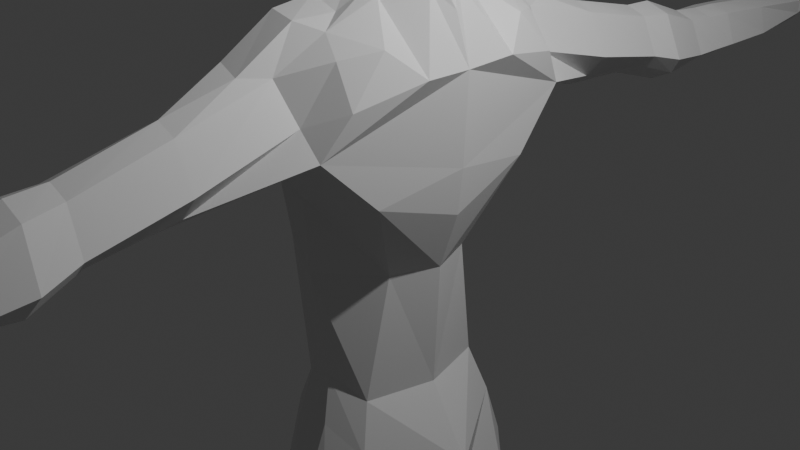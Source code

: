 # Source: playermodel.blend  (saved by Blender 5.1.30; exported with 4.5.12 LTS)
import bpy
from mathutils import Matrix  # noqa: F401  (used for matrix-valued properties, if any)

bpy.ops.wm.read_factory_settings(use_empty=True)
scene = bpy.context.scene
scene.name = 'Scene'

# ---- collections
col_collection = bpy.data.collections.new('Collection'); scene.collection.children.link(col_collection)

# ---- materials (node trees are filled in below, after node groups)
mat_material = bpy.data.materials.new('Material')
mat_material.alpha_threshold = 0.0
mat_material.use_backface_culling_lightprobe_volume = False
mat_material.roughness = 0.5
mat_material.line_color = (0.0, 0.0, 0.0, 1.0)

# ---- material node trees
mat_material.use_nodes = True; mat_material.node_tree.nodes.clear()
_N = mat_material.node_tree.nodes; _L = mat_material.node_tree.links
n0 = _N.new('ShaderNodeOutputMaterial'); n0.name = 'Material Output'; n0.location = (200, 100)
n1 = _N.new('ShaderNodeBsdfPrincipled'); n1.name = 'Principled BSDF'; n1.location = (-200, 100)
_L.new(n1.outputs[0], n0.inputs[0])
n0.is_active_output = True

# ---- world
world_world = bpy.data.worlds.new('World'); scene.world = world_world
world_world.use_nodes = True; world_world.node_tree.nodes.clear()
_N = world_world.node_tree.nodes; _L = world_world.node_tree.links
n0 = _N.new('ShaderNodeOutputWorld'); n0.name = 'World Output'; n0.location = (200, 100)
n1 = _N.new('ShaderNodeBackground'); n1.name = 'Background'; n1.location = (-200, 100)
n1.inputs[0].default_value = (0.05088, 0.05088, 0.05088, 1.0)
_L.new(n1.outputs[0], n0.inputs[0])
n0.is_active_output = True
world_world.color = (0.05088, 0.05088, 0.05088)
world_world.sun_shadow_jitter_overblur = 0.0

# ---- cameras
cam_camera = bpy.data.cameras.new('Camera')
cam_camera.clip_end = 100.0
cam_camera.ortho_scale = 7.314

# ---- lights
light_light = bpy.data.lights.new('Light', 'POINT')
light_light.energy = 1000.0
light_light.shadow_soft_size = 0.1

# ---- meshes
me_cube = bpy.data.meshes.new('Cube')
me_cube.from_pydata([(-0.5198, 0.4974, 4.342), (-0.4851, 0.9906, -0.002861), (-0.5007, 8.102, 0.8921), (0.9129, 0.0, 1.8), (-0.1785, 1.042, -0.3001), (0.5909, 0.0, -0.3177), (-0.3006, 2.641, 1.042), (0.2418, 1.121, -4.644), (-0.7919, 0.9166, 0.6886), (0.401, 0.5086, -0.3139), (-0.8003, 0.7037, 0.1981), (0.2243, 2.641, 1.672), (0.7346, 0.3669, 3.933), (-1.027, 0.0, 0.5765), (0.6743, 1.542, 1.257), (-0.371, 0.3129, 4.556), (-0.5403, 0.5092, 4.176), (0.7407, 0.8599, 2.123), (0.2066, 0.3477, 4.605), (-0.9308, 0.0, -3.49), (0.9102, 0.0, -3.323), (-0.475, 8.087, 0.8517), (-0.1109, 0.3477, 4.662), (0.5756, 0.175, 2.504), (0.4723, 0.3489, 3.351), (0.4136, 0.3477, 4.522), (-0.5, 8.076, 0.9825), (-0.6305, 0.315, 2.082), (0.7474, 0.3733, 3.695), (0.3709, 0.2728, 3.157), (0.9478, 0.5368, 1.83), (0.3304, 8.328, 1.07), (-0.7317, 0.1718, 3.791), (-0.5701, 0.5275, 3.829), (-0.6145, 0.0, 2.058), (0.1785, 0.4409, 3.207), (0.7488, 0.9518, 0.6599), (0.4549, 1.569, 1.525), (-0.3285, 7.259, 0.7867), (-0.5301, 0.1567, -5.124), (-0.04362, 1.542, 1.121), (0.7743, 0.0, 3.933), (-0.03424, 1.244, -4.613), (-0.6454, 1.61, 1.537), (-0.6654, 1.388, 1.167), (-0.3152, 6.249, 0.7231), (0.3692, 0.6512, -5.986), (0.3239, 6.259, 0.7229), (0.1324, 6.298, 0.619), (0.003006, 6.231, 1.124), (0.2156, 0.2538, -7.0), (-0.2735, 6.238, 1.071), (0.2532, 6.232, 1.059), (-0.2228, 1.859, 2.017), (0.4701, 0.5654, 4.128), (0.2015, 1.64, 1.924), (-0.3086, 1.216, -4.472), (0.7871, 0.0, 3.695), (0.2243, 2.636, 0.9571), (0.7218, 0.3605, 4.171), (0.3631, 0.0, 3.076), (0.08415, 1.931, 1.964), (-0.4142, 7.524, 0.9062), (-0.5, 7.795, 0.9579), (-0.475, 7.806, 0.8272), (-0.4895, 7.535, 0.7851), (-0.3392, 7.527, 0.8723), (-0.599, 8.08, 0.9349), (0.4723, 0.0, 3.351), (0.4725, 0.0, 3.768), (-0.4892, 7.527, 0.8723), (0.5258, 0.0, 4.565), (-1.028, 0.5695, -2.414), (0.4554, 0.9226, -2.262), (-0.4755, 1.069, -2.318), (-0.003296, 1.056, -2.018), (-1.052, 0.0, -2.529), (1.012, 0.0, -2.5), (-0.8339, 0.0, 3.522), (-0.8234, 0.1645, 3.529), (-0.8373, 0.0, 3.277), (-0.7901, 0.0, 3.4), (-0.08061, 0.6181, 3.907), (-0.4081, 0.5882, 3.895), (-0.3534, 0.5809, 4.091), (0.2478, 7.258, 0.7848), (0.8672, 0.0, 0.8307), (-0.4419, 2.641, 1.402), (0.4493, 2.641, 1.222), (-1.007, 0.4412, 1.063), (-0.2269, 0.3919, 2.523), (0.5754, 0.6693, -4.952), (-0.4052, 0.0, 4.662), (-0.3422, 0.3822, 3.08), (-0.3264, 0.4974, 4.413), (-0.4603, 0.4923, 3.522), (-0.2869, 0.7882, 2.405), (-0.075, 7.283, 0.7155), (0.8122, 0.0, 0.3307), (0.2954, 0.5375, 2.438), (0.2534, 0.0, 4.657), (-0.4266, 0.8692, -1.636), (0.3186, 0.7526, -1.714), (-0.921, 1.013, -3.582), (-0.03184, 1.421, -3.05), (0.277, 1.362, -3.134), (-0.2568, 1.388, -3.224), (0.7948, 0.8697, -3.229), (0.25, 1.04, -5.999), (0.2136, 0.5014, 4.433), (-0.6613, 0.2395, 3.056), (-0.7512, 0.143, 3.421), (-0.6627, -2.484e-10, 4.413), (0.3038, 1.139, 2.243), (0.006012, 7.252, 0.9884), (0.3347, 8.31, 1.146), (-0.3486, 8.33, 1.065), (-0.3406, 8.33, 1.146), (0.1238, 0.525, 2.475), (0.7113, 0.0, 4.399), (-0.1307, 0.0, 4.662), (0.4956, 0.543, 3.852), (-0.748, 0.1981, 3.637), (-0.09101, 0.5527, 4.423), (-0.0007074, 2.641, 1.762), (-0.0007074, 2.613, 0.8045), (0.1031, 0.8532, 2.324), (-0.7494, 0.0, 3.644), (0.7867, 1.266, 1.67), (-0.599, 7.799, 0.9104), (-0.4261, 0.0, 3.01), (-0.4345, 0.1657, 3.063), (0.5021, 0.4575, 3.475), (-0.563, 8.098, 0.9339), (-0.35, 7.734, 1.082), (0.6723, 0.3545, 4.395), (-0.8475, 0.0, 3.757), (0.3253, 7.714, 1.082), (0.321, 7.731, 1.006), (0.2564, 7.246, 0.9589), (0.3211, 0.5014, 4.394), (-0.3581, 7.733, 1.001), (0.175, 7.272, 0.6957), (-0.4524, 0.0, 2.435), (0.7391, 0.0, 2.3), (-0.3473, 0.214, 2.496), (-0.5284, 0.5143, 3.971), (-0.6255, 0.2635, 4.166), (-0.5738, 0.2832, 3.965), (0.3947, 4.677, 0.7876), (-0.2184, 4.677, 0.6411), (0.2408, 4.643, 1.188), (-0.2043, 4.646, 1.194), (0.0006941, 4.638, 1.267), (-0.8667, 0.0, 3.155), (0.02325, 4.699, 0.5773), (0.09482, 1.328, 2.335), (-0.3894, 4.664, 0.8834), (-0.5785, 0.8562, -4.625), (-0.7833, 0.6625, -4.842), (0.04871, 0.5859, 4.12), (-0.07366, 0.5457, 3.629), (-0.1702, 2.641, 1.672), (-0.2397, 1.276, 2.366), (-0.5133, 8.096, 0.9578), (-0.7738, 0.0, 3.02), (-0.7178, 0.264, 3.207), (0.7615, 0.0, 4.171), (0.5171, 0.8489, -9.603), (0.5743, 0.5217, -7.0), (0.5103, 0.8417, -7.0), (0.2543, 0.9697, -7.0), (-0.06571, 0.9697, -7.0), (-0.3857, 0.9697, -7.0), (0.4743, 0.3859, -7.0), (-0.5118, 0.7209, -7.0), (-0.5886, 0.5289, -7.0), (-0.5886, 0.3694, -7.0), (0.5891, 0.4889, -9.603), (-0.133, 0.2226, -7.0), (0.2006, 0.5304, -9.238), (0.1466, 0.6434, -9.238), (-0.08638, 0.871, -9.0), (-0.3804, 0.871, -9.0), (0.1692, 0.4472, -9.238), (-0.5316, 0.7702, -9.0), (-0.6333, 0.536, -9.009), (-0.6253, 0.3275, -8.992), (-0.7573, 0.299, -9.508), (-0.1814, 0.2827, -9.0), (-0.1676, 0.1525, -9.5), (-0.09188, 0.9929, -9.5), (-0.5464, 0.9041, -9.51), (0.4891, 0.2237, -9.603), (-0.8758, 0.4605, -9.524), (-0.2944, 0.232, -7.0), (0.4134, 0.4267, -5.974), (-0.038, 1.04, -5.999), (-0.4988, 0.9245, -5.999), (-0.614, 0.6365, -5.999), (-0.326, 1.04, -5.999), (-0.1274, 0.07547, -5.161), (-0.7328, 0.2379, -5.086), (0.5281, 0.2237, -9.928), (0.4561, 0.8489, -9.915), (-0.4519, 0.9929, -9.9), (-0.8119, 0.4889, -9.9), (-0.5676, 0.1525, -9.916), (-0.287, 0.1076, -5.146), (-0.1676, 0.1525, -9.75), (-0.8119, 0.1899, -9.75), (-0.4519, 0.9929, -9.75), (-0.09188, 0.9929, -9.75), (-1.402, 0.2538, -9.75), (-1.429, 1.108, -9.75), (-1.488, 0.9734, -9.72), (-1.41, 1.108, -9.984), (-1.402, 0.2538, -9.969), (-1.393, 0.4891, -9.684), (-1.94, 0.2538, -9.782), (-1.896, 1.139, -9.805), (-1.896, 1.139, -9.938), (-1.989, 0.5165, -9.95), (-1.917, 0.2538, -9.95), (-1.989, 0.5165, -9.785), (-2.315, 0.493, -9.95), (-2.315, 0.2538, -9.95), (-2.315, 0.493, -9.782), (-2.315, 0.2538, -9.789), (-1.941, 1.03, -9.795), (-1.969, 0.8665, -9.793), (-1.98, 0.6712, -9.798), (-2.195, 0.5312, -9.95), (-1.917, 1.026, -9.95), (-1.939, 0.8512, -9.95), (-1.968, 0.6601, -9.95), (-2.195, 0.5312, -9.785), (-2.183, 0.6746, -9.95), (-2.183, 0.6745, -9.785), (-2.136, 0.8719, -9.788), (-2.166, 0.698, -9.787), (-2.137, 0.8658, -9.943), (-2.166, 0.6919, -9.937), (-2.357, 0.6882, -9.785), (-2.357, 0.6884, -9.95), (-2.368, 0.545, -9.785), (-2.368, 0.545, -9.95), (-2.3, 0.72, -9.78), (-2.3, 0.714, -9.938), (-2.271, 0.894, -9.784), (-2.271, 0.8878, -9.944), (-2.096, 1.05, -9.785), (-2.115, 0.8864, -9.786), (-2.095, 1.05, -9.95), (-2.117, 0.8864, -9.95), (-2.214, 1.066, -9.784), (-2.235, 0.902, -9.789), (-2.213, 1.066, -9.95), (-2.235, 0.902, -9.95), (-2.055, 1.169, -9.938), (-2.055, 1.169, -9.812), (-2.074, 1.064, -9.812), (-2.074, 1.064, -9.938), (-2.155, 1.188, -9.938), (-2.155, 1.188, -9.83), (-2.175, 1.082, -9.83), (-2.175, 1.082, -9.938), (-2.134, 0.2509, -9.781), (-2.152, 0.5047, -9.95), (-2.116, 0.2538, -9.95), (-2.152, 0.5047, -9.775), (-1.402, 0.493, -9.984), (-0.4558, 0.2414, -7.0), (0.5278, 0.0, -1.701), (-0.08332, 0.9121, -1.509), (-0.2969, 7.259, 0.9832), (-0.6971, -2.484e-10, 4.154), (0.4439, 0.5784, 4.025), (-0.6588, 0.0, 3.988), (0.5376, 1.225, 2.058), (-0.9196, 1.256, 1.389), (-0.2923, 0.2939, -8.998), (-0.4033, 0.3051, -8.996), (-0.03513, 0.3037, -9.0), (-0.3019, 3.559, 0.8865), (0.2754, 3.566, 0.8745), (0.2379, 3.614, 1.441), (-0.1911, 3.616, 1.444), (0.0003978, 3.612, 1.527), (0.006274, 3.476, 0.7467), (0.4306, 3.632, 1.007), (-0.4234, 3.625, 1.147), (-0.36, 5.429, 0.8081), (0.3679, 5.441, 0.7581), (0.0539, 5.477, 0.5637), (0.002254, 5.407, 1.208), (-0.2427, 5.415, 1.144), (0.2524, 5.41, 1.135), (-0.2397, 5.422, 0.5937), (0.3736, 5.07, 0.7707), (-0.2331, 5.065, 0.6354), (-0.3679, 5.057, 0.8426), (0.02925, 5.092, 0.5557), (0.001055, 5.034, 1.226), (-0.219, 5.042, 1.159), (0.2412, 5.037, 1.152), (0.2033, 0.2195, -5.865), (0.2933, 4.001, 1.407), (-0.2422, 4.004, 1.412), (0.0007725, 3.996, 1.508), (0.0242, 4.227, 0.5054), (0.5052, 4.033, 0.8966), (-0.4973, 4.02, 1.04), (-0.3436, 4.099, 0.7033), (0.3533, 4.12, 0.6793), (0.1417, 0.5684, -9.978), (-0.745, 0.5116, -1.671), (-0.9006, 0.0, -1.635), (-0.09833, 1.121, 0.5445), (-0.5198, -0.4974, 4.342), (-0.4851, -0.9906, -0.002861), (-0.5007, -8.102, 0.8921), (-0.1785, -1.042, -0.3001), (-0.3006, -2.641, 1.042), (0.2418, -1.121, -4.644), (-0.7919, -0.9166, 0.6886), (0.401, -0.5086, -0.3139), (-0.8003, -0.7037, 0.1981), (0.2243, -2.641, 1.672), (0.7346, -0.3669, 3.933), (0.6743, -1.542, 1.257), (-0.371, -0.3129, 4.556), (-0.5403, -0.5092, 4.176), (0.7407, -0.8599, 2.123), (0.2066, -0.3477, 4.605), (-0.475, -8.087, 0.8517), (-0.1109, -0.3477, 4.662), (0.5756, -0.175, 2.504), (0.4723, -0.3489, 3.351), (0.4136, -0.3477, 4.522), (-0.5, -8.076, 0.9825), (-0.6305, -0.315, 2.082), (0.7474, -0.3733, 3.695), (0.3709, -0.2728, 3.157), (0.9478, -0.5368, 1.83), (0.3304, -8.328, 1.07), (-0.7317, -0.1718, 3.791), (-0.5701, -0.5275, 3.829), (0.1785, -0.4409, 3.207), (0.7488, -0.9518, 0.6599), (0.4549, -1.569, 1.525), (-0.3285, -7.259, 0.7867), (-0.5301, -0.1567, -5.124), (-0.04362, -1.542, 1.121), (-0.03424, -1.244, -4.613), (-0.6454, -1.61, 1.537), (-0.6654, -1.388, 1.167), (-0.3152, -6.249, 0.7231), (0.3692, -0.6512, -5.986), (0.3239, -6.259, 0.7229), (0.1324, -6.298, 0.619), (0.003006, -6.231, 1.124), (0.2156, -0.2538, -7.0), (-0.2735, -6.238, 1.071), (0.2532, -6.232, 1.059), (-0.2228, -1.859, 2.017), (0.4701, -0.5654, 4.128), (0.2015, -1.64, 1.924), (-0.3086, -1.216, -4.472), (0.2243, -2.636, 0.9571), (0.7218, -0.3605, 4.171), (0.08415, -1.931, 1.964), (-0.4142, -7.524, 0.9062), (-0.5, -7.795, 0.9579), (-0.475, -7.806, 0.8272), (-0.4895, -7.535, 0.7851), (-0.3392, -7.527, 0.8723), (-0.599, -8.08, 0.9349), (-0.4892, -7.527, 0.8723), (-1.028, -0.5695, -2.414), (0.4554, -0.9226, -2.262), (-0.4755, -1.069, -2.318), (-0.003296, -1.056, -2.018), (-0.8234, -0.1645, 3.529), (-0.08061, -0.6181, 3.907), (-0.4081, -0.5882, 3.895), (-0.3534, -0.5809, 4.091), (0.2478, -7.258, 0.7848), (-0.4419, -2.641, 1.402), (0.4493, -2.641, 1.222), (-1.007, -0.4412, 1.063), (-0.2269, -0.3919, 2.523), (0.5754, -0.6693, -4.952), (-0.3422, -0.3822, 3.08), (-0.3264, -0.4974, 4.413), (-0.4603, -0.4923, 3.522), (-0.2869, -0.7882, 2.405), (-0.075, -7.283, 0.7155), (0.2954, -0.5375, 2.438), (-0.4266, -0.8692, -1.636), (0.3186, -0.7526, -1.714), (-0.921, -1.013, -3.582), (-0.03184, -1.421, -3.05), (0.277, -1.362, -3.134), (-0.2568, -1.388, -3.224), (0.7948, -0.8697, -3.229), (0.25, -1.04, -5.999), (0.2136, -0.5014, 4.433), (-0.6613, -0.2395, 3.056), (-0.7512, -0.143, 3.421), (0.3038, -1.139, 2.243), (0.006012, -7.252, 0.9884), (0.3347, -8.31, 1.146), (-0.3486, -8.33, 1.065), (-0.3406, -8.33, 1.146), (0.1238, -0.525, 2.475), (0.4956, -0.543, 3.852), (-0.748, -0.1981, 3.637), (-0.09101, -0.5527, 4.423), (-0.0007074, -2.641, 1.762), (-0.0007074, -2.613, 0.8045), (0.1031, -0.8532, 2.324), (0.7867, -1.266, 1.67), (-0.599, -7.799, 0.9104), (-0.4345, -0.1657, 3.063), (0.5021, -0.4575, 3.475), (-0.563, -8.098, 0.9339), (-0.35, -7.734, 1.082), (0.6723, -0.3545, 4.395), (0.3253, -7.714, 1.082), (0.321, -7.731, 1.006), (0.2564, -7.246, 0.9589), (0.3211, -0.5014, 4.394), (-0.3581, -7.733, 1.001), (0.175, -7.272, 0.6957), (-0.3473, -0.214, 2.496), (-0.5284, -0.5143, 3.971), (-0.6255, -0.2635, 4.166), (-0.5738, -0.2832, 3.965), (0.3947, -4.677, 0.7876), (-0.2184, -4.677, 0.6411), (0.2408, -4.643, 1.188), (-0.2043, -4.646, 1.194), (0.0006941, -4.638, 1.267), (0.02325, -4.699, 0.5773), (0.09482, -1.328, 2.335), (-0.3894, -4.664, 0.8834), (-0.5785, -0.8562, -4.625), (-0.7833, -0.6625, -4.842), (0.04871, -0.5859, 4.12), (-0.07366, -0.5457, 3.629), (-0.1702, -2.641, 1.672), (-0.2397, -1.276, 2.366), (-0.5133, -8.096, 0.9578), (-0.7178, -0.264, 3.207), (0.5171, -0.8489, -9.603), (0.5743, -0.5217, -7.0), (0.5103, -0.8417, -7.0), (0.2543, -0.9697, -7.0), (-0.06571, -0.9697, -7.0), (-0.3857, -0.9697, -7.0), (0.4743, -0.3859, -7.0), (-0.5118, -0.7209, -7.0), (-0.5886, -0.5289, -7.0), (-0.5886, -0.3694, -7.0), (0.5891, -0.4889, -9.603), (-0.133, -0.2226, -7.0), (0.2006, -0.5304, -9.238), (0.1466, -0.6434, -9.238), (-0.08638, -0.871, -9.0), (-0.3804, -0.871, -9.0), (0.1692, -0.4472, -9.238), (-0.5316, -0.7702, -9.0), (-0.6333, -0.536, -9.009), (-0.6253, -0.3275, -8.992), (-0.7573, -0.299, -9.508), (-0.1814, -0.2827, -9.0), (-0.1676, -0.1525, -9.5), (-0.09188, -0.9929, -9.5), (-0.5464, -0.9041, -9.51), (0.4891, -0.2237, -9.603), (-0.8758, -0.4605, -9.524), (-0.2944, -0.232, -7.0), (0.4134, -0.4267, -5.974), (-0.038, -1.04, -5.999), (-0.4988, -0.9245, -5.999), (-0.614, -0.6365, -5.999), (-0.326, -1.04, -5.999), (-0.1274, -0.07547, -5.161), (-0.7328, -0.2379, -5.086), (0.5281, -0.2237, -9.928), (0.4561, -0.8489, -9.915), (-0.4519, -0.9929, -9.9), (-0.8119, -0.4889, -9.9), (-0.5676, -0.1525, -9.916), (-0.287, -0.1076, -5.146), (-0.1676, -0.1525, -9.75), (-0.8119, -0.1899, -9.75), (-0.4519, -0.9929, -9.75), (-0.09188, -0.9929, -9.75), (-1.402, -0.2538, -9.75), (-1.429, -1.108, -9.75), (-1.488, -0.9734, -9.72), (-1.41, -1.108, -9.984), (-1.402, -0.2538, -9.969), (-1.393, -0.4891, -9.684), (-1.94, -0.2538, -9.782), (-1.896, -1.139, -9.805), (-1.896, -1.139, -9.938), (-1.989, -0.5165, -9.95), (-1.917, -0.2538, -9.95), (-1.989, -0.5165, -9.785), (-2.315, -0.493, -9.95), (-2.315, -0.2538, -9.95), (-2.315, -0.493, -9.782), (-2.315, -0.2538, -9.789), (-1.941, -1.03, -9.795), (-1.969, -0.8665, -9.793), (-1.98, -0.6712, -9.798), (-2.195, -0.5312, -9.95), (-1.917, -1.026, -9.95), (-1.939, -0.8512, -9.95), (-1.968, -0.6601, -9.95), (-2.195, -0.5312, -9.785), (-2.183, -0.6746, -9.95), (-2.183, -0.6745, -9.785), (-2.136, -0.8719, -9.788), (-2.166, -0.698, -9.787), (-2.137, -0.8658, -9.943), (-2.166, -0.6919, -9.937), (-2.357, -0.6882, -9.785), (-2.357, -0.6884, -9.95), (-2.368, -0.545, -9.785), (-2.368, -0.545, -9.95), (-2.3, -0.72, -9.78), (-2.3, -0.714, -9.938), (-2.271, -0.894, -9.784), (-2.271, -0.8878, -9.944), (-2.096, -1.05, -9.785), (-2.115, -0.8864, -9.786), (-2.095, -1.05, -9.95), (-2.117, -0.8864, -9.95), (-2.214, -1.066, -9.784), (-2.235, -0.902, -9.789), (-2.213, -1.066, -9.95), (-2.235, -0.902, -9.95), (-2.055, -1.169, -9.938), (-2.055, -1.169, -9.812), (-2.074, -1.064, -9.812), (-2.074, -1.064, -9.938), (-2.155, -1.188, -9.938), (-2.155, -1.188, -9.83), (-2.175, -1.082, -9.83), (-2.175, -1.082, -9.938), (-2.134, -0.2509, -9.781), (-2.152, -0.5047, -9.95), (-2.116, -0.2538, -9.95), (-2.152, -0.5047, -9.775), (-1.402, -0.493, -9.984), (-0.4558, -0.2414, -7.0), (-0.08332, -0.9121, -1.509), (-0.2969, -7.259, 0.9832), (0.4439, -0.5784, 4.025), (0.5376, -1.225, 2.058), (-0.9196, -1.256, 1.389), (-0.2923, -0.2939, -8.998), (-0.4033, -0.3051, -8.996), (-0.03513, -0.3037, -9.0), (-0.3019, -3.559, 0.8865), (0.2754, -3.566, 0.8745), (0.2379, -3.614, 1.441), (-0.1911, -3.616, 1.444), (0.0003978, -3.612, 1.527), (0.006274, -3.476, 0.7467), (0.4306, -3.632, 1.007), (-0.4234, -3.625, 1.147), (-0.36, -5.429, 0.8081), (0.3679, -5.441, 0.7581), (0.0539, -5.477, 0.5637), (0.002254, -5.407, 1.208), (-0.2427, -5.415, 1.144), (0.2524, -5.41, 1.135), (-0.2397, -5.422, 0.5937), (0.3736, -5.07, 0.7707), (-0.2331, -5.065, 0.6354), (-0.3679, -5.057, 0.8426), (0.02925, -5.092, 0.5557), (0.001055, -5.034, 1.226), (-0.219, -5.042, 1.159), (0.2412, -5.037, 1.152), (0.2033, -0.2195, -5.865), (0.2933, -4.001, 1.407), (-0.2422, -4.004, 1.412), (0.0007725, -3.996, 1.508), (0.0242, -4.227, 0.5054), (0.5052, -4.033, 0.8966), (-0.4973, -4.02, 1.04), (-0.3436, -4.099, 0.7033), (0.3533, -4.12, 0.6793), (0.1417, -0.5684, -9.978), (-0.745, -0.5116, -1.671), (-0.09833, -1.121, 0.5445)], [], [(32, 95, 166, 111, 79, 122), (147, 148, 278, 276), (148, 32, 278), (111, 81, 78, 79), (166, 154, 80), (83, 33, 146, 84), (32, 127, 136), (136, 278, 32), (59, 277, 54, 135), (33, 32, 148, 146), (167, 59, 135, 119), (119, 135, 25, 71), (16, 147, 276, 112, 0), (135, 54, 140, 25), (113, 17, 279), (30, 14, 128), (89, 27, 280), (27, 96, 163, 280), (8, 89, 280), (17, 30, 128, 279), (126, 113, 156), (96, 126, 156, 163), (57, 41, 69, 68), (57, 28, 12, 41), (28, 121, 12), (12, 121, 277, 59), (106, 104, 42, 56), (79, 78, 127, 122), (95, 32, 33), (41, 12, 59, 167), (97, 38, 66, 141), (40, 14, 36, 318), (44, 40, 318, 8), (104, 105, 7, 42), (36, 98, 5, 9), (10, 8, 1), (9, 5, 273, 102), (1, 4, 274, 101), (4, 9, 102, 274), (144, 23, 29, 60), (68, 24, 28, 57), (60, 29, 24, 68), (94, 0, 112, 15), (146, 148, 147, 16), (27, 34, 145), (3, 30, 23, 144), (109, 123, 22, 18), (140, 109, 18, 25), (123, 94, 15, 22), (44, 43, 87, 6), (40, 44, 6, 125), (43, 53, 162, 87), (14, 40, 125, 58), (37, 14, 58, 88), (55, 37, 88, 11), (45, 51, 275, 141, 66, 38), (45, 38, 97), (296, 295, 49, 51), (293, 294, 48, 47), (295, 297, 52, 49), (294, 298, 45, 48), (297, 293, 47, 52), (163, 156, 61, 53), (156, 113, 55, 61), (137, 139, 85, 138), (141, 64, 63), (70, 62, 63, 129), (62, 66, 141, 63), (65, 66, 38), (65, 70, 129), (141, 66, 65, 64), (38, 66, 62, 70), (105, 107, 91, 7), (10, 13, 89, 8), (298, 292, 45), (279, 128, 37, 55), (8, 280, 43, 44), (36, 14, 86, 98), (52, 47, 85, 139), (118, 90, 93, 35), (22, 15, 92, 120), (126, 96, 90, 118), (142, 97, 141, 138), (48, 45, 97, 142), (73, 107, 105), (74, 106, 103), (75, 73, 105, 104), (74, 75, 104, 106), (72, 74, 103, 19), (137, 138, 31, 115), (280, 163, 53), (61, 55, 11, 124), (49, 52, 139, 114), (114, 139, 137, 134), (17, 113, 99), (25, 18, 100, 71), (99, 118, 35), (53, 61, 124, 162), (18, 22, 120, 100), (113, 126, 118, 99), (47, 48, 142), (51, 49, 114, 275), (275, 114, 134), (275, 141, 66, 38), (38, 70, 65), (275, 134, 141), (64, 65, 129), (47, 142, 85), (169, 46, 196, 174), (141, 134, 117, 116), (96, 27, 145, 90), (30, 17, 99, 23), (34, 143, 145), (41, 167, 119, 71, 69), (14, 30, 3, 86), (145, 143, 130, 131), (110, 165, 154, 166), (15, 112, 92), (131, 130, 165, 110), (93, 131, 110), (29, 35, 132, 24), (24, 132, 121, 28), (23, 99, 35, 29), (280, 53, 43), (128, 14, 37), (292, 296, 51, 45), (113, 279, 55), (13, 34, 27, 89), (90, 145, 131, 93), (311, 314, 149), (308, 309, 153, 152), (314, 310, 155, 149), (309, 307, 151, 153), (310, 313, 150, 155), (307, 311, 149, 151), (313, 312, 157, 150), (312, 308, 152, 157), (277, 82, 160, 54), (82, 83, 84, 160), (160, 123, 109), (54, 160, 109, 140), (84, 16, 0, 94), (160, 84, 94, 123), (95, 33, 83), (121, 161, 82, 277), (161, 95, 83, 82), (93, 95, 161), (132, 35, 161, 121), (35, 93, 161), (84, 146, 16), (93, 110, 166, 95), (64, 129, 67, 21), (63, 64, 21, 26), (164, 2, 133), (129, 63, 26, 67), (133, 2, 21, 67), (2, 164, 26, 21), (19, 103, 158, 159), (108, 170, 171), (103, 106, 56, 158), (197, 108, 171, 172), (108, 46, 169, 170), (76, 72, 19), (187, 186, 194, 188), (169, 174, 184, 180), (173, 172, 182, 183), (171, 170, 181, 182), (174, 50, 283, 184), (199, 198, 175, 176), (202, 199, 176, 177), (198, 200, 173, 175), (200, 197, 172, 173), (186, 185, 192, 194), (201, 208, 195, 179), (196, 306, 50, 174), (205, 315, 207), (183, 182, 191, 192), (177, 176, 186, 187), (176, 175, 185, 186), (180, 184, 193, 178), (170, 169, 180, 181), (179, 195, 281, 189), (175, 173, 183, 185), (172, 171, 182), (209, 210, 207), (189, 281, 282, 187, 188, 190), (182, 181, 168, 191), (181, 180, 178, 168), (185, 183, 192), (184, 283, 189, 190, 193), (20, 19, 201, 306, 196), (19, 202, 39, 208, 201), (56, 42, 197, 200), (158, 56, 200, 198), (19, 159, 199, 202), (159, 158, 198, 199), (7, 91, 108), (91, 20, 196, 46, 108), (42, 7, 108, 197), (203, 209, 207), (206, 205, 207), (211, 212, 204, 205), (210, 188, 213), (188, 194, 218, 213), (207, 210, 213, 217), (192, 191, 212, 211), (191, 168, 204, 212), (190, 188, 210, 209), (193, 190, 209, 203), (214, 216, 221, 220), (211, 205, 216, 214), (192, 211, 214, 215), (194, 192, 215, 218), (270, 268, 225, 227), (224, 220, 229, 230, 231), (218, 215, 220, 224), (213, 218, 224, 219), (217, 213, 219, 223), (215, 214, 220), (267, 270, 227, 228), (269, 267, 228, 226), (268, 269, 226, 225), (222, 224, 236, 232), (221, 222, 235, 234, 233), (231, 235, 237, 238), (229, 220, 260, 261), (224, 231, 238, 236), (235, 222, 232, 237), (234, 235, 242, 241), (230, 234, 241, 239), (231, 230, 239, 240), (235, 231, 240, 242), (237, 232, 246, 244), (245, 243, 244, 246), (238, 237, 244, 243), (232, 236, 245, 246), (236, 238, 243, 245), (242, 240, 247, 248), (248, 247, 249, 250), (240, 239, 249, 247), (239, 241, 250, 249), (241, 242, 248, 250), (234, 230, 252, 254), (251, 253, 257, 255), (230, 229, 251, 252), (229, 233, 253, 251), (233, 234, 254, 253), (258, 256, 255, 257), (253, 254, 258, 257), (254, 252, 256, 258), (252, 251, 255, 256), (259, 262, 266, 263), (220, 221, 259, 260), (233, 229, 261, 262), (221, 233, 262, 259), (266, 265, 264, 263), (260, 259, 263, 264), (262, 261, 265, 266), (261, 260, 264, 265), (178, 193, 203, 204), (168, 178, 204), (219, 224, 270, 267), (228, 227, 225, 226), (223, 219, 267, 269), (224, 222, 268, 270), (222, 223, 269, 268), (206, 207, 217, 271), (216, 271, 222, 221), (205, 206, 271, 216), (271, 217, 223, 222), (272, 39, 202, 177), (283, 50, 179, 189), (281, 195, 272, 282), (75, 74, 101, 274), (77, 73, 102, 273), (73, 75, 274, 102), (164, 133, 67, 26), (85, 142, 138), (138, 141, 116, 31), (116, 117, 115, 31), (134, 137, 115, 117), (122, 127, 32), (166, 80, 81, 111), (195, 208, 39, 272), (282, 272, 177, 187), (73, 77, 20, 107), (107, 20, 91), (87, 162, 287, 291), (6, 87, 291, 284), (11, 88, 290, 286), (125, 6, 284, 289), (124, 11, 286, 288), (58, 125, 289, 285), (162, 124, 288, 287), (88, 58, 285, 290), (301, 304, 296, 292), (50, 306, 201, 179), (300, 301, 292, 298), (305, 299, 293, 297), (302, 300, 298, 294), (303, 305, 297, 295), (299, 302, 294, 293), (304, 303, 295, 296), (152, 153, 303, 304), (149, 155, 302, 299), (153, 151, 305, 303), (155, 150, 300, 302), (151, 149, 299, 305), (150, 157, 301, 300), (157, 152, 304, 301), (291, 287, 308, 312), (284, 291, 312, 313), (286, 290, 311, 307), (289, 284, 313, 310), (288, 286, 307, 309), (285, 289, 310, 314), (287, 288, 309, 308), (290, 285, 314, 311), (315, 204, 203, 207), (10, 101, 316), (13, 10, 316, 317), (74, 72, 316, 101), (72, 76, 317, 316), (1, 101, 10), (315, 205, 204), (318, 36, 9, 4), (8, 318, 4, 1), (346, 417, 383, 409, 454, 395), (437, 276, 278, 438), (438, 278, 346), (409, 383, 78, 81), (454, 80, 154), (385, 386, 436, 347), (346, 136, 127), (136, 346, 278), (370, 428, 366, 562), (347, 436, 438, 346), (167, 119, 428, 370), (119, 71, 339, 428), (332, 319, 112, 276, 437), (428, 339, 432, 366), (410, 563, 333), (344, 422, 330), (390, 564, 341), (341, 564, 452, 396), (325, 564, 390), (333, 563, 422, 344), (421, 445, 410), (396, 452, 445, 421), (57, 41, 329, 342), (342, 329, 416), (329, 370, 562, 416), (404, 368, 354, 402), (383, 417, 127, 78), (395, 347, 346), (41, 167, 370, 329), (397, 433, 376, 351), (353, 601, 349, 330), (356, 325, 601, 353), (402, 354, 324, 403), (349, 326, 5, 98), (327, 320, 325), (326, 400, 273, 5), (320, 399, 560, 322), (322, 560, 400, 326), (144, 60, 343, 337), (68, 57, 342, 338), (60, 68, 338, 343), (394, 331, 112, 319), (436, 332, 437, 438), (341, 435, 34), (3, 144, 337, 344), (407, 334, 336, 418), (432, 339, 334, 407), (418, 336, 331, 394), (356, 323, 388, 355), (353, 420, 323, 356), (355, 388, 451, 365), (330, 369, 420, 353), (350, 389, 369, 330), (367, 328, 389, 350), (357, 351, 376, 433, 561, 363), (357, 397, 351), (580, 363, 361, 579), (577, 359, 360, 578), (579, 361, 364, 581), (578, 360, 357, 582), (581, 364, 359, 577), (452, 365, 371, 445), (445, 371, 367, 410), (429, 430, 387, 431), (433, 373, 374), (378, 423, 373, 372), (372, 373, 433, 376), (375, 351, 376), (375, 423, 378), (433, 374, 375, 376), (351, 378, 372, 376), (403, 324, 392, 405), (327, 325, 390, 13), (582, 357, 576), (563, 367, 350, 422), (325, 356, 355, 564), (349, 98, 86, 330), (364, 431, 387, 359), (415, 348, 393, 391), (336, 120, 92, 331), (421, 415, 391, 396), (434, 430, 433, 397), (360, 434, 397, 357), (380, 403, 405), (381, 401, 404), (382, 402, 403, 380), (381, 404, 402, 382), (379, 19, 401, 381), (429, 412, 345, 430), (564, 365, 452), (371, 419, 328, 367), (361, 411, 431, 364), (411, 427, 429, 431), (333, 398, 410), (339, 71, 100, 334), (398, 348, 415), (365, 451, 419, 371), (334, 100, 120, 336), (410, 398, 415, 421), (359, 434, 360), (363, 561, 411, 361), (561, 427, 411), (561, 351, 376, 433), (351, 375, 378), (561, 433, 427), (374, 423, 375), (359, 387, 434), (456, 461, 483, 358), (433, 413, 414, 427), (396, 391, 435, 341), (344, 337, 398, 333), (34, 435, 143), (330, 86, 3, 344), (435, 424, 130, 143), (408, 454, 154, 165), (331, 92, 112), (424, 408, 165, 130), (393, 408, 424), (343, 338, 425, 348), (338, 342, 416, 425), (337, 343, 348, 398), (564, 355, 365), (422, 350, 330), (576, 357, 363, 580), (410, 367, 563), (13, 390, 341, 34), (391, 393, 424, 435), (595, 439, 598), (592, 442, 443, 593), (598, 439, 444, 594), (593, 443, 441, 591), (594, 444, 440, 597), (591, 441, 439, 595), (597, 440, 446, 596), (596, 446, 442, 592), (562, 366, 449, 384), (384, 449, 386, 385), (449, 407, 418), (366, 432, 407, 449), (386, 394, 319, 332), (449, 418, 394, 386), (395, 385, 347), (416, 562, 384, 450), (450, 384, 385, 395), (393, 450, 395), (425, 416, 450, 348), (348, 450, 393), (386, 332, 436), (393, 395, 454, 408), (374, 335, 377, 423), (373, 340, 335, 374), (453, 426, 321), (423, 377, 340, 373), (426, 377, 335, 321), (321, 335, 340, 453), (19, 448, 447, 401), (406, 458, 457), (401, 447, 368, 404), (484, 459, 458, 406), (406, 457, 456, 358), (76, 19, 379), (474, 475, 481, 473), (456, 467, 471, 461), (460, 470, 469, 459), (458, 469, 468, 457), (461, 471, 567, 362), (486, 463, 462, 485), (489, 464, 463, 486), (485, 462, 460, 487), (487, 460, 459, 484), (473, 481, 479, 472), (488, 466, 482, 495), (483, 461, 362, 590), (492, 494, 599), (470, 479, 478, 469), (464, 474, 473, 463), (463, 473, 472, 462), (467, 465, 480, 471), (457, 468, 467, 456), (466, 476, 565, 482), (462, 472, 470, 460), (459, 469, 458), (496, 494, 497), (476, 477, 475, 474, 566, 565), (469, 478, 455, 468), (468, 455, 465, 467), (472, 479, 470), (471, 480, 477, 476, 567), (20, 483, 590, 488, 19), (19, 488, 495, 352, 489), (368, 487, 484, 354), (447, 485, 487, 368), (19, 489, 486, 448), (448, 486, 485, 447), (324, 406, 392), (392, 406, 358, 483, 20), (354, 484, 406, 324), (490, 494, 496), (493, 494, 492), (498, 492, 491, 499), (497, 500, 475), (475, 500, 505, 481), (494, 504, 500, 497), (479, 498, 499, 478), (478, 499, 491, 455), (477, 496, 497, 475), (480, 490, 496, 477), (501, 507, 508, 503), (498, 501, 503, 492), (479, 502, 501, 498), (481, 505, 502, 479), (557, 514, 512, 555), (511, 518, 517, 516, 507), (505, 511, 507, 502), (500, 506, 511, 505), (504, 510, 506, 500), (502, 507, 501), (554, 515, 514, 557), (556, 513, 515, 554), (555, 512, 513, 556), (509, 519, 523, 511), (508, 520, 521, 522, 509), (518, 525, 524, 522), (516, 548, 547, 507), (511, 523, 525, 518), (522, 524, 519, 509), (521, 528, 529, 522), (517, 526, 528, 521), (518, 527, 526, 517), (522, 529, 527, 518), (524, 531, 533, 519), (532, 533, 531, 530), (525, 530, 531, 524), (519, 533, 532, 523), (523, 532, 530, 525), (529, 535, 534, 527), (535, 537, 536, 534), (527, 534, 536, 526), (526, 536, 537, 528), (528, 537, 535, 529), (521, 541, 539, 517), (538, 542, 544, 540), (517, 539, 538, 516), (516, 538, 540, 520), (520, 540, 541, 521), (545, 544, 542, 543), (540, 544, 545, 541), (541, 545, 543, 539), (539, 543, 542, 538), (546, 550, 553, 549), (507, 547, 546, 508), (520, 549, 548, 516), (508, 546, 549, 520), (553, 550, 551, 552), (547, 551, 550, 546), (549, 553, 552, 548), (548, 552, 551, 547), (465, 491, 490, 480), (455, 491, 465), (506, 554, 557, 511), (515, 513, 512, 514), (510, 556, 554, 506), (511, 557, 555, 509), (509, 555, 556, 510), (493, 558, 504, 494), (503, 508, 509, 558), (492, 503, 558, 493), (558, 509, 510, 504), (559, 464, 489, 352), (567, 476, 466, 362), (565, 566, 559, 482), (382, 560, 399, 381), (77, 273, 400, 380), (380, 400, 560, 382), (453, 340, 377, 426), (387, 430, 434), (430, 345, 413, 433), (413, 345, 412, 414), (427, 414, 412, 429), (417, 346, 127), (454, 409, 81, 80), (482, 559, 352, 495), (566, 474, 464, 559), (380, 405, 20, 77), (405, 392, 20), (388, 575, 571, 451), (323, 568, 575, 388), (328, 570, 574, 389), (420, 573, 568, 323), (419, 572, 570, 328), (369, 569, 573, 420), (451, 571, 572, 419), (389, 574, 569, 369), (585, 576, 580, 588), (362, 466, 488, 590), (584, 582, 576, 585), (589, 581, 577, 583), (586, 578, 582, 584), (587, 579, 581, 589), (583, 577, 578, 586), (588, 580, 579, 587), (442, 588, 587, 443), (439, 583, 586, 444), (443, 587, 589, 441), (444, 586, 584, 440), (441, 589, 583, 439), (440, 584, 585, 446), (446, 585, 588, 442), (575, 596, 592, 571), (568, 597, 596, 575), (570, 591, 595, 574), (573, 594, 597, 568), (572, 593, 591, 570), (569, 598, 594, 573), (571, 592, 593, 572), (574, 595, 598, 569), (599, 494, 490, 491), (327, 600, 399), (13, 317, 600, 327), (381, 399, 600, 379), (379, 600, 317, 76), (320, 327, 399), (599, 491, 492), (601, 322, 326, 349), (325, 320, 322, 601)])
_uv = me_cube.uv_layers.new(name='UVMap')
_uv.uv.foreach_set('vector', [0.625, 0.1875, 0.625, 0.25, 0.625, 0.1875, 0.625, 0.1875, 0.625, 0.1875, 0.625, 0.1875, 0.625, 0.233, 0.625, 0.2264, 0.625, 0.2031, 0.625, 0.2188, 0.625, 0.2264, 0.625, 0.1875, 0.625, 0.2031, 0.625, 0.1721, 0.625, 0.125, 0.625, 0.125, 0.625, 0.1644, 0.625, 0.1875, 0.625, 0.125, 0.625, 0.125, 0.8215, 0.5, 0.8635, 0.5, 0.8541, 0.5, 0.8195, 0.5, 0.625, 0.1875, 0.625, 0.125, 0.625, 0.1553, 0.625, 0.1553, 0.625, 0.1567, 0.625, 0.1875, 0.625, 0.5625, 0.625, 0.5, 0.625, 0.5156, 0.625, 0.5625, 0.625, 0.2537, 0.625, 0.1875, 0.625, 0.2264, 0.625, 0.2558, 0.625, 0.625, 0.625, 0.5625, 0.625, 0.5781, 0.625, 0.625, 0.625, 0.625, 0.625, 0.5625, 0.625, 0.5625, 0.625, 0.625, 0.625, 0.25, 0.625, 0.2161, 0.625, 0.1875, 0.625, 0.1875, 0.625, 0.25, 0.625, 0.5625, 0.625, 0.5, 0.625, 0.5, 0.625, 0.5625, 0.6875, 0.5, 0.625, 0.5, 0.6407, 0.5, 0.5, 0.5, 0.375, 0.5, 0.5, 0.5, 0.4806, 0.2446, 0.6233, 0.2502, 0.5, 0.25, 0.8672, 0.5, 0.8125, 0.5, 0.8281, 0.5, 0.875, 0.5, 0.375, 0.25, 0.4806, 0.2446, 0.5, 0.25, 0.625, 0.5, 0.5, 0.5, 0.5, 0.5, 0.625, 0.5, 0.75, 0.5, 0.6875, 0.5, 0.75, 0.5, 0.8125, 0.5, 0.75, 0.5, 0.75, 0.5, 0.8125, 0.5, 0.625, 0.625, 0.625, 0.625, 0.625, 0.625, 0.625, 0.625, 0.625, 0.625, 0.625, 0.5625, 0.625, 0.5625, 0.625, 0.625, 0.625, 0.5625, 0.625, 0.5, 0.625, 0.5625, 0.625, 0.5625, 0.625, 0.5, 0.625, 0.5, 0.625, 0.5625, 0.1875, 0.5, 0.25, 0.5, 0.25, 0.5, 0.1875, 0.5, 0.625, 0.1644, 0.625, 0.125, 0.625, 0.125, 0.625, 0.1568, 0.625, 0.25, 0.625, 0.1875, 0.625, 0.2537, 0.625, 0.625, 0.625, 0.5625, 0.625, 0.5625, 0.625, 0.625, 0.1875, 0.5, 0.125, 0.5, 0.125, 0.5, 0.125, 0.5, 0.25, 0.5, 0.3125, 0.5, 0.3125, 0.5, 0.25, 0.5, 0.1875, 0.5, 0.25, 0.5, 0.25, 0.5, 0.1875, 0.5, 0.25, 0.5, 0.3125, 0.5, 0.3125, 0.5, 0.25, 0.5, 0.375, 0.5625, 0.375, 0.625, 0.375, 0.625, 0.375, 0.5625, 0.375, 0.1875, 0.375, 0.25, 0.375, 0.25, 0.375, 0.5625, 0.375, 0.625, 0.375, 0.625, 0.375, 0.5625, 0.1875, 0.5, 0.25, 0.5, 0.25, 0.5, 0.1875, 0.5, 0.25, 0.5, 0.3125, 0.5, 0.3125, 0.5, 0.25, 0.5, 0.625, 0.625, 0.625, 0.5625, 0.625, 0.5625, 0.625, 0.625, 0.625, 0.625, 0.625, 0.5625, 0.625, 0.5625, 0.625, 0.625, 0.625, 0.625, 0.625, 0.5625, 0.625, 0.5625, 0.625, 0.625, 0.8125, 0.5, 0.875, 0.5, 0.875, 0.5625, 0.8125, 0.5625, 0.625, 0.2558, 0.625, 0.2264, 0.625, 0.233, 0.625, 0.25, 0.6233, 0.2502, 0.625, 0.1875, 0.625, 0.25, 0.625, 0.625, 0.625, 0.5625, 0.625, 0.5625, 0.625, 0.625, 0.6875, 0.5, 0.75, 0.5, 0.75, 0.5625, 0.6875, 0.5625, 0.625, 0.5, 0.6875, 0.5, 0.6875, 0.5625, 0.625, 0.5625, 0.75, 0.5, 0.8125, 0.5, 0.8125, 0.5625, 0.75, 0.5625, 0.375, 0.25, 0.5, 0.25, 0.5, 0.25, 0.375, 0.25, 0.25, 0.5, 0.1875, 0.5, 0.1875, 0.5, 0.25, 0.5, 0.5, 0.25, 0.625, 0.25, 0.625, 0.25, 0.5, 0.25, 0.3125, 0.5, 0.25, 0.5, 0.25, 0.5, 0.3125, 0.5, 0.5, 0.5, 0.375, 0.5, 0.375, 0.5, 0.5, 0.5, 0.625, 0.5, 0.5, 0.5, 0.5, 0.5, 0.625, 0.5, 0.5, 0.25, 0.625, 0.25, 0.625, 0.25, 0.5, 0.25, 0.5, 0.25, 0.5, 0.25, 0.125, 0.5, 0.125, 0.5, 0.1875, 0.5, 0.8125, 0.5, 0.75, 0.5, 0.75, 0.5, 0.8125, 0.5, 0.3125, 0.5, 0.25, 0.5, 0.25, 0.5, 0.3125, 0.5, 0.75, 0.5, 0.6875, 0.5, 0.6875, 0.5, 0.75, 0.5, 0.25, 0.5, 0.1875, 0.5, 0.1875, 0.5, 0.25, 0.5, 0.625, 0.5, 0.5, 0.5, 0.5, 0.5, 0.625, 0.5, 0.8125, 0.5, 0.75, 0.5, 0.75, 0.5, 0.8125, 0.5, 0.75, 0.5, 0.6875, 0.5, 0.6875, 0.5, 0.75, 0.5, 0.5668, 0.5, 0.5629, 0.5, 0.5, 0.5, 0.5, 0.5, 0.5, 0.25, 0.5, 0.25, 0.5625, 0.25, 0.875, 0.5, 0.875, 0.5, 0.875, 0.5, 0.875, 0.5, 0.875, 0.5, 0.875, 0.5, 0.875, 0.5, 0.875, 0.5, 0.125, 0.5, 0.125, 0.5, 0.125, 0.5, 0.5624, 0.25, 0.625, 0.25, 0.5, 0.25, 0.125, 0.5, 0.125, 0.5, 0.125, 0.5, 0.125, 0.5, 0.875, 0.5, 0.875, 0.5, 0.875, 0.5, 0.875, 0.5, 0.375, 0.5, 0.375, 0.5625, 0.375, 0.5625, 0.375, 0.5, 0.375, 0.1875, 0.5, 0.1875, 0.4806, 0.2446, 0.375, 0.25, 0.375, 0.25, 0.4536, 0.25, 0.375, 0.25, 0.625, 0.5, 0.5, 0.5, 0.5, 0.5, 0.625, 0.5, 0.375, 0.25, 0.5, 0.25, 0.5, 0.25, 0.375, 0.25, 0.375, 0.5625, 0.5, 0.5625, 0.5, 0.625, 0.375, 0.625, 0.625, 0.5, 0.5, 0.5, 0.5, 0.5, 0.625, 0.5, 0.75, 0.5, 0.8125, 0.5, 0.8125, 0.5, 0.75, 0.5, 0.75, 0.5625, 0.8125, 0.5625, 0.8125, 0.625, 0.75, 0.625, 0.75, 0.5, 0.8125, 0.5, 0.8125, 0.5, 0.75, 0.5, 0.25, 0.5, 0.1875, 0.5, 0.25, 0.5, 0.25, 0.5, 0.25, 0.5, 0.1875, 0.5, 0.1875, 0.5, 0.25, 0.5, 0.375, 0.5625, 0.375, 0.5625, 0.375, 0.5, 0.1875, 0.5, 0.1875, 0.5, 0.125, 0.5, 0.25, 0.5, 0.3125, 0.5, 0.3125, 0.5, 0.25, 0.5, 0.1875, 0.5, 0.25, 0.5, 0.25, 0.5, 0.1875, 0.5, 0.375, 0.1875, 0.375, 0.25, 0.375, 0.25, 0.375, 0.1875, 0.5708, 0.5, 0.5, 0.5, 0.5, 0.5, 0.5708, 0.5, 0.875, 0.5, 0.8281, 0.5, 0.875, 0.5, 0.75, 0.5, 0.6875, 0.5, 0.6875, 0.5, 0.75, 0.5, 0.75, 0.5, 0.6875, 0.5, 0.6875, 0.5, 0.75, 0.5, 0.75, 0.5, 0.6875, 0.5, 0.7188, 0.5, 0.75, 0.5, 0.625, 0.5, 0.6875, 0.5, 0.625, 0.5, 0.625, 0.5625, 0.6875, 0.5625, 0.6875, 0.625, 0.625, 0.625, 0.6875, 0.5, 0.75, 0.5, 0.6875, 0.5, 0.8125, 0.5, 0.75, 0.5, 0.75, 0.5, 0.8125, 0.5, 0.6875, 0.5625, 0.75, 0.5625, 0.75, 0.625, 0.6875, 0.625, 0.6875, 0.5, 0.75, 0.5, 0.75, 0.5, 0.6875, 0.5, 0.3125, 0.5, 0.25, 0.5, 0.3125, 0.5, 0.8125, 0.5, 0.75, 0.5, 0.75, 0.5, 0.8125, 0.5, 0.8125, 0.5, 0.75, 0.5, 0.8125, 0.5, 0.875, 0.5, 0.875, 0.5, 0.875, 0.5, 0.875, 0.5, 0.625, 0.25, 0.625, 0.25, 0.5624, 0.25, 0.875, 0.5, 0.875, 0.5, 0.875, 0.5, 0.125, 0.5, 0.125, 0.5, 0.125, 0.5, 0.375, 0.5, 0.375, 0.5, 0.5, 0.5, 0.375, 0.5625, 0.375, 0.5841, 0.375, 0.6085, 0.375, 0.6085, 0.875, 0.5, 0.875, 0.5, 0.875, 0.5, 0.875, 0.5, 0.8125, 0.5, 0.8672, 0.5, 0.875, 0.5, 0.8125, 0.5, 0.625, 0.5625, 0.625, 0.5, 0.625, 0.5, 0.625, 0.5625, 0.625, 0.125, 0.625, 0.125, 0.625, 0.1875, 0.625, 0.625, 0.625, 0.625, 0.625, 0.625, 0.625, 0.625, 0.625, 0.625, 0.5, 0.5625, 0.625, 0.5625, 0.625, 0.625, 0.5, 0.625, 0.625, 0.1875, 0.625, 0.125, 0.625, 0.125, 0.625, 0.1875, 0.625, 0.1875, 0.625, 0.125, 0.625, 0.125, 0.625, 0.1875, 0.8125, 0.5625, 0.875, 0.625, 0.8125, 0.625, 0.625, 0.1875, 0.625, 0.125, 0.625, 0.125, 0.625, 0.1875, 0.8125, 0.5, 0.875, 0.5, 0.875, 0.5, 0.625, 0.5625, 0.625, 0.5, 0.625, 0.5, 0.625, 0.5625, 0.625, 0.5625, 0.625, 0.5, 0.625, 0.5, 0.625, 0.5625, 0.625, 0.5625, 0.625, 0.5, 0.625, 0.5, 0.625, 0.5625, 0.625, 0.25, 0.625, 0.25, 0.5, 0.25, 0.5, 0.5, 0.375, 0.5, 0.5, 0.5, 0.5, 0.25, 0.625, 0.25, 0.625, 0.25, 0.5, 0.25, 0.6875, 0.5, 0.6407, 0.5, 0.6875, 0.5, 0.5, 0.1875, 0.625, 0.1875, 0.6233, 0.2502, 0.4806, 0.2446, 0.8125, 0.5, 0.875, 0.5, 0.875, 0.5, 0.8125, 0.5, 0.5, 0.5, 0.375, 0.5, 0.5, 0.5, 0.8125, 0.5, 0.75, 0.5, 0.75, 0.5, 0.8125, 0.5, 0.3125, 0.5, 0.25, 0.5, 0.25, 0.5, 0.3125, 0.5, 0.75, 0.5, 0.6875, 0.5, 0.6875, 0.5, 0.75, 0.5, 0.25, 0.5, 0.1875, 0.5, 0.1875, 0.5, 0.25, 0.5, 0.625, 0.5, 0.5, 0.5, 0.5, 0.5, 0.625, 0.5, 0.375, 0.25, 0.4768, 0.25, 0.4691, 0.25, 0.375, 0.25, 0.5, 0.25, 0.625, 0.25, 0.625, 0.25, 0.5, 0.25, 0.625, 0.5, 0.6875, 0.5, 0.6719, 0.5, 0.625, 0.5, 0.75, 0.5, 0.8215, 0.5, 0.8041, 0.5, 0.75, 0.5, 0.75, 0.5, 0.75, 0.5, 0.6875, 0.5, 0.625, 0.5, 0.6875, 0.5, 0.6875, 0.5, 0.625, 0.5, 0.8125, 0.5, 0.875, 0.5, 0.875, 0.5, 0.8125, 0.5, 0.75, 0.5, 0.8125, 0.5, 0.8125, 0.5, 0.75, 0.5, 0.875, 0.5, 0.8635, 0.5, 0.8215, 0.5, 0.625, 0.5, 0.6875, 0.5, 0.6875, 0.5, 0.625, 0.5, 0.75, 0.5, 0.8125, 0.5, 0.8215, 0.5, 0.75, 0.5, 0.8125, 0.5, 0.8125, 0.5, 0.75, 0.5, 0.625, 0.5, 0.6875, 0.5, 0.6875, 0.5, 0.625, 0.5, 0.6875, 0.5, 0.75, 0.5, 0.6875, 0.5, 0.8195, 0.5, 0.8541, 0.5, 0.8437, 0.5, 0.8125, 0.5, 0.875, 0.5, 0.875, 0.5, 0.8125, 0.5, 0.125, 0.5, 0.125, 0.5, 0.125, 0.5, 0.125, 0.5, 0.5625, 0.25, 0.5, 0.25, 0.5, 0.25, 0.5625, 0.25, 0.5644, 0.25, 0.533, 0.25, 0.5958, 0.25, 0.875, 0.5, 0.875, 0.5, 0.875, 0.5, 0.875, 0.5, 0.125, 0.5, 0.125, 0.5, 0.125, 0.5, 0.125, 0.5, 0.533, 0.25, 0.5644, 0.25, 0.5625, 0.25, 0.5, 0.25, 0.375, 0.1875, 0.375, 0.25, 0.375, 0.25, 0.375, 0.1875, 0.375, 0.5, 0.375, 0.5, 0.3125, 0.5, 0.125, 0.5, 0.1875, 0.5, 0.1875, 0.5, 0.125, 0.5, 0.25, 0.5, 0.3125, 0.5, 0.3125, 0.5, 0.25, 0.5, 0.375, 0.5625, 0.375, 0.5625, 0.375, 0.5312, 0.375, 0.5, 0.375, 0.125, 0.375, 0.1875, 0.375, 0.125, 0.375, 0.1356, 0.375, 0.1875, 0.375, 0.1875, 0.375, 0.1356, 0.375, 0.5625, 0.375, 0.6085, 0.375, 0.6085, 0.375, 0.5625, 0.1875, 0.5, 0.25, 0.5, 0.25, 0.5, 0.1875, 0.5, 0.3125, 0.5, 0.375, 0.5, 0.375, 0.5, 0.3125, 0.5, 0.375, 0.6085, 0.375, 0.5973, 0.375, 0.5957, 0.375, 0.6085, 0.375, 0.1875, 0.375, 0.25, 0.375, 0.25, 0.375, 0.1875, 0.375, 0.1356, 0.375, 0.1875, 0.375, 0.1875, 0.375, 0.1356, 0.125, 0.5, 0.1875, 0.5, 0.1875, 0.5, 0.125, 0.5, 0.1875, 0.5, 0.25, 0.5, 0.25, 0.5, 0.1875, 0.5, 0.375, 0.1875, 0.375, 0.25, 0.375, 0.25, 0.375, 0.1875, 0.375, 0.5864, 0.375, 0.5816, 0.375, 0.5796, 0.375, 0.5864, 0.375, 0.6085, 0.375, 0.5975, 0.375, 0.5973, 0.375, 0.6085, 0.1875, 0.5, 0.2187, 0.5, 0.1875, 0.5, 0.1875, 0.5, 0.25, 0.5, 0.25, 0.5, 0.1875, 0.5, 0.375, 0.1356, 0.375, 0.1875, 0.375, 0.1875, 0.375, 0.1356, 0.375, 0.1875, 0.375, 0.25, 0.375, 0.25, 0.375, 0.1875, 0.375, 0.5625, 0.375, 0.6085, 0.375, 0.6085, 0.375, 0.5625, 0.375, 0.5, 0.375, 0.5625, 0.375, 0.5625, 0.375, 0.5, 0.375, 0.5864, 0.375, 0.5796, 0.375, 0.5804, 0.375, 0.5864, 0.125, 0.5, 0.1875, 0.5, 0.1875, 0.5, 0.125, 0.5, 0.25, 0.5, 0.3125, 0.5, 0.25, 0.5, 0.375, 0.5864, 0.375, 0.5625, 0.375, 0.5864, 0.375, 0.5864, 0.375, 0.5804, 0.375, 0.5685, 0.375, 0.5625, 0.375, 0.5625, 0.375, 0.5864, 0.3125, 0.5, 0.375, 0.5, 0.375, 0.5, 0.3125, 0.5, 0.375, 0.5, 0.375, 0.5625, 0.375, 0.5625, 0.375, 0.5, 0.125, 0.5, 0.1875, 0.5, 0.125, 0.5, 0.375, 0.6085, 0.375, 0.5957, 0.375, 0.5864, 0.375, 0.5864, 0.375, 0.6085, 0.375, 0.6085, 0.375, 0.5864, 0.375, 0.5864, 0.375, 0.5975, 0.375, 0.6085, 0.375, 0.5625, 0.375, 0.5625, 0.375, 0.5744, 0.375, 0.5816, 0.375, 0.5864, 0.1875, 0.5, 0.25, 0.5, 0.25, 0.5, 0.1875, 0.5, 0.125, 0.5, 0.1875, 0.5, 0.1875, 0.5, 0.125, 0.5, 0.375, 0.1356, 0.375, 0.1875, 0.375, 0.1875, 0.375, 0.1356, 0.375, 0.1875, 0.375, 0.25, 0.375, 0.25, 0.375, 0.1875, 0.375, 0.5, 0.375, 0.5625, 0.375, 0.5, 0.375, 0.5625, 0.375, 0.6085, 0.375, 0.6085, 0.375, 0.5731, 0.375, 0.5625, 0.25, 0.5, 0.3125, 0.5, 0.3125, 0.5, 0.25, 0.5, 0.375, 0.6085, 0.375, 0.5864, 0.375, 0.5864, 0.375, 0.1875, 0.375, 0.25, 0.375, 0.1875, 0.1875, 0.5, 0.25, 0.5, 0.25, 0.5, 0.1875, 0.5, 0.375, 0.5625, 0.375, 0.5625, 0.375, 0.5625, 0.375, 0.1356, 0.375, 0.1875, 0.375, 0.1875, 0.375, 0.1356, 0.375, 0.5625, 0.375, 0.5625, 0.375, 0.5625, 0.375, 0.5625, 0.1875, 0.5, 0.25, 0.5, 0.25, 0.5, 0.1875, 0.5, 0.3125, 0.5, 0.375, 0.5, 0.375, 0.5, 0.3125, 0.5, 0.375, 0.5864, 0.375, 0.5625, 0.375, 0.5625, 0.375, 0.5864, 0.375, 0.6085, 0.375, 0.5864, 0.375, 0.5864, 0.375, 0.6085, 0.125, 0.5, 0.125, 0.5, 0.125, 0.5, 0.125, 0.5, 0.125, 0.5, 0.125, 0.5, 0.125, 0.5, 0.125, 0.5, 0.125, 0.5, 0.125, 0.5, 0.125, 0.5, 0.125, 0.5, 0.375, 0.1875, 0.375, 0.25, 0.375, 0.25, 0.375, 0.1875, 0.375, 0.1875, 0.375, 0.1875, 0.375, 0.1875, 0.375, 0.1875, 0.375, 0.1875, 0.375, 0.25, 0.375, 0.2378, 0.375, 0.226, 0.375, 0.202, 0.375, 0.1875, 0.375, 0.25, 0.375, 0.25, 0.375, 0.1875, 0.375, 0.1356, 0.375, 0.1875, 0.375, 0.1875, 0.375, 0.1356, 0.375, 0.5625, 0.375, 0.5625, 0.375, 0.5625, 0.375, 0.5625, 0.125, 0.5, 0.125, 0.5, 0.125, 0.5, 0.375, 0.1356, 0.375, 0.1875, 0.375, 0.1875, 0.375, 0.1356, 0.375, 0.5625, 0.375, 0.5625, 0.375, 0.5625, 0.375, 0.5625, 0.375, 0.1875, 0.375, 0.1875, 0.375, 0.1875, 0.375, 0.1875, 0.375, 0.1875, 0.375, 0.1875, 0.375, 0.1875, 0.375, 0.1875, 0.375, 0.25, 0.375, 0.1875, 0.375, 0.2095, 0.375, 0.226, 0.375, 0.2378, 0.375, 0.2095, 0.375, 0.2095, 0.375, 0.2095, 0.375, 0.2095, 0.375, 0.2378, 0.375, 0.25, 0.375, 0.25, 0.375, 0.2378, 0.375, 0.1875, 0.375, 0.202, 0.375, 0.202, 0.375, 0.1875, 0.375, 0.2095, 0.375, 0.1875, 0.375, 0.1875, 0.375, 0.2095, 0.375, 0.226, 0.375, 0.2095, 0.375, 0.2095, 0.375, 0.226, 0.375, 0.226, 0.375, 0.226, 0.375, 0.226, 0.375, 0.226, 0.375, 0.202, 0.375, 0.226, 0.375, 0.226, 0.375, 0.202, 0.375, 0.2095, 0.375, 0.2095, 0.375, 0.2095, 0.375, 0.2095, 0.375, 0.2095, 0.375, 0.1875, 0.375, 0.1875, 0.375, 0.2095, 0.375, 0.1875, 0.375, 0.202, 0.375, 0.202, 0.375, 0.1875, 0.375, 0.2095, 0.375, 0.2095, 0.375, 0.2095, 0.375, 0.2095, 0.375, 0.1875, 0.375, 0.1875, 0.375, 0.1875, 0.375, 0.1875, 0.375, 0.1875, 0.375, 0.202, 0.375, 0.202, 0.375, 0.1875, 0.375, 0.2095, 0.375, 0.2095, 0.375, 0.2095, 0.375, 0.2095, 0.375, 0.2095, 0.375, 0.2095, 0.375, 0.226, 0.375, 0.226, 0.375, 0.202, 0.375, 0.226, 0.375, 0.226, 0.375, 0.202, 0.375, 0.226, 0.375, 0.226, 0.375, 0.226, 0.375, 0.226, 0.375, 0.226, 0.375, 0.2095, 0.375, 0.2095, 0.375, 0.226, 0.375, 0.226, 0.375, 0.226, 0.375, 0.226, 0.375, 0.226, 0.375, 0.2378, 0.375, 0.2378, 0.375, 0.2378, 0.375, 0.2378, 0.375, 0.226, 0.375, 0.2378, 0.375, 0.2378, 0.375, 0.226, 0.375, 0.2378, 0.375, 0.2378, 0.375, 0.2378, 0.375, 0.2378, 0.375, 0.2378, 0.375, 0.226, 0.375, 0.226, 0.375, 0.2378, 0.375, 0.226, 0.375, 0.226, 0.375, 0.2378, 0.375, 0.2378, 0.375, 0.2378, 0.375, 0.226, 0.375, 0.226, 0.375, 0.2378, 0.375, 0.226, 0.375, 0.226, 0.375, 0.226, 0.375, 0.226, 0.375, 0.226, 0.375, 0.2378, 0.375, 0.2378, 0.375, 0.226, 0.375, 0.25, 0.375, 0.2378, 0.375, 0.2378, 0.375, 0.25, 0.125, 0.5, 0.125, 0.5, 0.125, 0.5, 0.125, 0.5, 0.375, 0.2378, 0.375, 0.2378, 0.375, 0.2378, 0.375, 0.2378, 0.375, 0.25, 0.375, 0.2378, 0.375, 0.2378, 0.375, 0.25, 0.375, 0.2378, 0.375, 0.2378, 0.375, 0.25, 0.375, 0.25, 0.125, 0.5, 0.125, 0.5, 0.125, 0.5, 0.125, 0.5, 0.375, 0.2378, 0.375, 0.2378, 0.375, 0.2378, 0.375, 0.2378, 0.375, 0.2378, 0.375, 0.25, 0.375, 0.25, 0.375, 0.2378, 0.375, 0.5625, 0.375, 0.6085, 0.375, 0.6085, 0.375, 0.5625, 0.375, 0.5, 0.375, 0.5625, 0.375, 0.5, 0.375, 0.1356, 0.375, 0.1875, 0.375, 0.1875, 0.375, 0.1356, 0.375, 0.1356, 0.375, 0.1875, 0.375, 0.1875, 0.375, 0.1356, 0.375, 0.5625, 0.375, 0.5625, 0.375, 0.5625, 0.375, 0.5625, 0.375, 0.1875, 0.375, 0.1875, 0.375, 0.1875, 0.375, 0.1875, 0.375, 0.1875, 0.375, 0.1875, 0.375, 0.1875, 0.375, 0.1875, 0.375, 0.1875, 0.375, 0.1875, 0.375, 0.1875, 0.375, 0.1875, 0.375, 0.25, 0.375, 0.1875, 0.375, 0.1875, 0.375, 0.25, 0.375, 0.25, 0.375, 0.1875, 0.375, 0.1875, 0.375, 0.25, 0.375, 0.1875, 0.375, 0.1875, 0.375, 0.1875, 0.375, 0.1875, 0.375, 0.5677, 0.375, 0.5688, 0.375, 0.5625, 0.375, 0.5625, 0.375, 0.5957, 0.375, 0.5973, 0.375, 0.5864, 0.375, 0.5864, 0.375, 0.5804, 0.375, 0.5796, 0.375, 0.5729, 0.375, 0.5744, 0.25, 0.5, 0.1875, 0.5, 0.1875, 0.5, 0.25, 0.5, 0.375, 0.625, 0.375, 0.5625, 0.375, 0.5625, 0.375, 0.625, 0.3125, 0.5, 0.25, 0.5, 0.25, 0.5, 0.3125, 0.5, 0.875, 0.5, 0.875, 0.5, 0.875, 0.5, 0.875, 0.5, 0.5, 0.5, 0.375, 0.5, 0.5, 0.5, 0.3438, 0.5, 0.3281, 0.5, 0.3281, 0.5, 0.3437, 0.5, 0.5469, 0.4531, 0.6115, 0.4531, 0.5979, 0.4688, 0.5312, 0.4688, 0.6719, 0.5, 0.6562, 0.5, 0.6562, 0.5, 0.6719, 0.5, 0.625, 0.1568, 0.625, 0.1284, 0.625, 0.1875, 0.625, 0.1798, 0.625, 0.125, 0.625, 0.125, 0.625, 0.1721, 0.375, 0.5796, 0.375, 0.5816, 0.375, 0.5744, 0.375, 0.5729, 0.375, 0.5685, 0.375, 0.5677, 0.375, 0.5625, 0.375, 0.5625, 0.375, 0.5625, 0.375, 0.625, 0.375, 0.625, 0.375, 0.5625, 0.375, 0.5625, 0.375, 0.6085, 0.375, 0.5625, 0.5, 0.25, 0.625, 0.25, 0.625, 0.25, 0.5, 0.25, 0.375, 0.25, 0.5, 0.25, 0.4845, 0.25, 0.375, 0.25, 0.625, 0.5, 0.5, 0.5, 0.5, 0.5, 0.625, 0.5, 0.25, 0.5, 0.1875, 0.5, 0.1875, 0.5, 0.25, 0.5, 0.75, 0.5, 0.6875, 0.5, 0.6875, 0.5, 0.75, 0.5, 0.3125, 0.5, 0.25, 0.5, 0.25, 0.5, 0.3125, 0.5, 0.8125, 0.5, 0.75, 0.5, 0.75, 0.5, 0.8125, 0.5, 0.5, 0.5, 0.375, 0.5, 0.375, 0.5, 0.5, 0.5, 0.5, 0.25, 0.625, 0.25, 0.625, 0.25, 0.5, 0.25, 0.375, 0.5973, 0.375, 0.5975, 0.375, 0.5864, 0.375, 0.5864, 0.375, 0.25, 0.4614, 0.25, 0.4536, 0.25, 0.375, 0.25, 0.625, 0.5, 0.5, 0.5, 0.5, 0.5, 0.625, 0.5, 0.25, 0.5, 0.1875, 0.5, 0.1875, 0.5, 0.25, 0.5, 0.75, 0.5, 0.6875, 0.5, 0.6875, 0.5, 0.75, 0.5, 0.3125, 0.5, 0.25, 0.5, 0.25, 0.5, 0.3125, 0.5, 0.8125, 0.5, 0.75, 0.5, 0.75, 0.5, 0.8125, 0.5, 0.8125, 0.5, 0.75, 0.5, 0.75, 0.5, 0.8125, 0.5, 0.3125, 0.5, 0.25, 0.5, 0.25, 0.5, 0.3125, 0.5, 0.75, 0.5, 0.6875, 0.5, 0.6875, 0.5, 0.75, 0.5, 0.25, 0.5, 0.1875, 0.5, 0.1875, 0.5, 0.25, 0.5, 0.625, 0.5, 0.5, 0.5, 0.5, 0.5, 0.625, 0.5, 0.375, 0.25, 0.4691, 0.25, 0.4614, 0.25, 0.375, 0.25, 0.5, 0.25, 0.625, 0.25, 0.625, 0.25, 0.5, 0.25, 0.5, 0.25, 0.625, 0.25, 0.625, 0.25, 0.5, 0.25, 0.375, 0.25, 0.4845, 0.25, 0.4768, 0.25, 0.375, 0.25, 0.625, 0.5, 0.5, 0.5, 0.5, 0.5, 0.625, 0.5, 0.25, 0.5, 0.1875, 0.5, 0.1875, 0.5, 0.25, 0.5, 0.75, 0.5, 0.6875, 0.5, 0.6875, 0.5, 0.75, 0.5, 0.3125, 0.5, 0.25, 0.5, 0.25, 0.5, 0.3125, 0.5, 0.8125, 0.5, 0.75, 0.5, 0.75, 0.5, 0.8125, 0.5, 0.5, 0.5, 0.375, 0.5, 0.375, 0.5, 0.5, 0.5, 0.375, 0.5, 0.375, 0.5312, 0.375, 0.5625, 0.375, 0.5, 0.375, 0.25, 0.375, 0.25, 0.375, 0.1875, 0.375, 0.125, 0.375, 0.1875, 0.375, 0.1875, 0.375, 0.125, 0.375, 0.25, 0.375, 0.1875, 0.375, 0.1875, 0.375, 0.25, 0.375, 0.1875, 0.375, 0.125, 0.375, 0.125, 0.375, 0.1875, 0.125, 0.5, 0.125, 0.5, 0.125, 0.5, 0.2187, 0.5, 0.1875, 0.5, 0.25, 0.5, 0.25, 0.5, 0.3125, 0.5, 0.3125, 0.5, 0.25, 0.5, 0.1875, 0.5, 0.25, 0.5, 0.25, 0.5, 0.1875, 0.5, 0.625, 0.1875, 0.625, 0.1875, 0.625, 0.1875, 0.625, 0.1875, 0.625, 0.1875, 0.625, 0.25, 0.625, 0.233, 0.625, 0.2188, 0.625, 0.2031, 0.625, 0.2264, 0.625, 0.2264, 0.625, 0.2031, 0.625, 0.1875, 0.625, 0.1721, 0.625, 0.1644, 0.625, 0.125, 0.625, 0.125, 0.625, 0.1875, 0.625, 0.125, 0.625, 0.125, 0.8215, 0.5, 0.8195, 0.5, 0.8541, 0.5, 0.8635, 0.5, 0.625, 0.1875, 0.625, 0.1553, 0.625, 0.125, 0.625, 0.1553, 0.625, 0.1875, 0.625, 0.1567, 0.625, 0.5625, 0.625, 0.5625, 0.625, 0.5156, 0.625, 0.5, 0.625, 0.2537, 0.625, 0.2558, 0.625, 0.2264, 0.625, 0.1875, 0.625, 0.625, 0.625, 0.625, 0.625, 0.5781, 0.625, 0.5625, 0.625, 0.625, 0.625, 0.625, 0.625, 0.5625, 0.625, 0.5625, 0.625, 0.25, 0.625, 0.25, 0.625, 0.1875, 0.625, 0.1875, 0.625, 0.2161, 0.625, 0.5625, 0.625, 0.5625, 0.625, 0.5, 0.625, 0.5, 0.6875, 0.5, 0.6407, 0.5, 0.625, 0.5, 0.5, 0.5, 0.5, 0.5, 0.375, 0.5, 0.4806, 0.2446, 0.5, 0.25, 0.6233, 0.2502, 0.8672, 0.5, 0.875, 0.5, 0.8281, 0.5, 0.8125, 0.5, 0.375, 0.25, 0.5, 0.25, 0.4806, 0.2446, 0.625, 0.5, 0.625, 0.5, 0.5, 0.5, 0.5, 0.5, 0.75, 0.5, 0.75, 0.5, 0.6875, 0.5, 0.8125, 0.5, 0.8125, 0.5, 0.75, 0.5, 0.75, 0.5, 0.625, 0.625, 0.625, 0.625, 0.625, 0.5625, 0.625, 0.5625, 0.625, 0.5625, 0.625, 0.5625, 0.625, 0.5, 0.625, 0.5625, 0.625, 0.5625, 0.625, 0.5, 0.625, 0.5, 0.1875, 0.5, 0.1875, 0.5, 0.25, 0.5, 0.25, 0.5, 0.625, 0.1644, 0.625, 0.1568, 0.625, 0.125, 0.625, 0.125, 0.625, 0.25, 0.625, 0.2537, 0.625, 0.1875, 0.625, 0.625, 0.625, 0.625, 0.625, 0.5625, 0.625, 0.5625, 0.1875, 0.5, 0.125, 0.5, 0.125, 0.5, 0.125, 0.5, 0.25, 0.5, 0.25, 0.5, 0.3125, 0.5, 0.3125, 0.5, 0.1875, 0.5, 0.1875, 0.5, 0.25, 0.5, 0.25, 0.5, 0.25, 0.5, 0.25, 0.5, 0.3125, 0.5, 0.3125, 0.5, 0.375, 0.5625, 0.375, 0.5625, 0.375, 0.625, 0.375, 0.625, 0.375, 0.1875, 0.375, 0.25, 0.375, 0.25, 0.375, 0.5625, 0.375, 0.5625, 0.375, 0.625, 0.375, 0.625, 0.1875, 0.5, 0.1875, 0.5, 0.25, 0.5, 0.25, 0.5, 0.25, 0.5, 0.25, 0.5, 0.3125, 0.5, 0.3125, 0.5, 0.625, 0.625, 0.625, 0.625, 0.625, 0.5625, 0.625, 0.5625, 0.625, 0.625, 0.625, 0.625, 0.625, 0.5625, 0.625, 0.5625, 0.625, 0.625, 0.625, 0.625, 0.625, 0.5625, 0.625, 0.5625, 0.8125, 0.5, 0.8125, 0.5625, 0.875, 0.5625, 0.875, 0.5, 0.625, 0.2558, 0.625, 0.25, 0.625, 0.233, 0.625, 0.2264, 0.6233, 0.2502, 0.625, 0.25, 0.625, 0.1875, 0.625, 0.625, 0.625, 0.625, 0.625, 0.5625, 0.625, 0.5625, 0.6875, 0.5, 0.6875, 0.5625, 0.75, 0.5625, 0.75, 0.5, 0.625, 0.5, 0.625, 0.5625, 0.6875, 0.5625, 0.6875, 0.5, 0.75, 0.5, 0.75, 0.5625, 0.8125, 0.5625, 0.8125, 0.5, 0.375, 0.25, 0.375, 0.25, 0.5, 0.25, 0.5, 0.25, 0.25, 0.5, 0.25, 0.5, 0.1875, 0.5, 0.1875, 0.5, 0.5, 0.25, 0.5, 0.25, 0.625, 0.25, 0.625, 0.25, 0.3125, 0.5, 0.3125, 0.5, 0.25, 0.5, 0.25, 0.5, 0.5, 0.5, 0.5, 0.5, 0.375, 0.5, 0.375, 0.5, 0.625, 0.5, 0.625, 0.5, 0.5, 0.5, 0.5, 0.5, 0.5, 0.25, 0.5, 0.25, 0.5, 0.25, 0.5, 0.25, 0.625, 0.25, 0.625, 0.25, 0.125, 0.5, 0.1875, 0.5, 0.125, 0.5, 0.8125, 0.5, 0.8125, 0.5, 0.75, 0.5, 0.75, 0.5, 0.3125, 0.5, 0.3125, 0.5, 0.25, 0.5, 0.25, 0.5, 0.75, 0.5, 0.75, 0.5, 0.6875, 0.5, 0.6875, 0.5, 0.25, 0.5, 0.25, 0.5, 0.1875, 0.5, 0.1875, 0.5, 0.625, 0.5, 0.625, 0.5, 0.5, 0.5, 0.5, 0.5, 0.8125, 0.5, 0.8125, 0.5, 0.75, 0.5, 0.75, 0.5, 0.75, 0.5, 0.75, 0.5, 0.6875, 0.5, 0.6875, 0.5, 0.5668, 0.5, 0.5, 0.5, 0.5, 0.5, 0.5629, 0.5, 0.5, 0.25, 0.5625, 0.25, 0.5, 0.25, 0.875, 0.5, 0.875, 0.5, 0.875, 0.5, 0.875, 0.5, 0.875, 0.5, 0.875, 0.5, 0.875, 0.5, 0.875, 0.5, 0.125, 0.5, 0.125, 0.5, 0.125, 0.5, 0.5624, 0.25, 0.5, 0.25, 0.625, 0.25, 0.125, 0.5, 0.125, 0.5, 0.125, 0.5, 0.125, 0.5, 0.875, 0.5, 0.875, 0.5, 0.875, 0.5, 0.875, 0.5, 0.375, 0.5, 0.375, 0.5, 0.375, 0.5625, 0.375, 0.5625, 0.375, 0.1875, 0.375, 0.25, 0.4806, 0.2446, 0.5, 0.1875, 0.375, 0.25, 0.375, 0.25, 0.4536, 0.25, 0.625, 0.5, 0.625, 0.5, 0.5, 0.5, 0.5, 0.5, 0.375, 0.25, 0.375, 0.25, 0.5, 0.25, 0.5, 0.25, 0.375, 0.5625, 0.375, 0.625, 0.5, 0.625, 0.5, 0.5625, 0.625, 0.5, 0.625, 0.5, 0.5, 0.5, 0.5, 0.5, 0.75, 0.5, 0.75, 0.5, 0.8125, 0.5, 0.8125, 0.5, 0.75, 0.5625, 0.75, 0.625, 0.8125, 0.625, 0.8125, 0.5625, 0.75, 0.5, 0.75, 0.5, 0.8125, 0.5, 0.8125, 0.5, 0.25, 0.5, 0.25, 0.5, 0.25, 0.5, 0.1875, 0.5, 0.25, 0.5, 0.25, 0.5, 0.1875, 0.5, 0.1875, 0.5, 0.375, 0.5625, 0.375, 0.5, 0.375, 0.5625, 0.1875, 0.5, 0.125, 0.5, 0.1875, 0.5, 0.25, 0.5, 0.25, 0.5, 0.3125, 0.5, 0.3125, 0.5, 0.1875, 0.5, 0.1875, 0.5, 0.25, 0.5, 0.25, 0.5, 0.375, 0.1875, 0.375, 0.1875, 0.375, 0.25, 0.375, 0.25, 0.5708, 0.5, 0.5708, 0.5, 0.5, 0.5, 0.5, 0.5, 0.875, 0.5, 0.875, 0.5, 0.8281, 0.5, 0.75, 0.5, 0.75, 0.5, 0.6875, 0.5, 0.6875, 0.5, 0.75, 0.5, 0.75, 0.5, 0.6875, 0.5, 0.6875, 0.5, 0.75, 0.5, 0.75, 0.5, 0.7188, 0.5, 0.6875, 0.5, 0.625, 0.5, 0.625, 0.5, 0.6875, 0.5, 0.625, 0.5625, 0.625, 0.625, 0.6875, 0.625, 0.6875, 0.5625, 0.6875, 0.5, 0.6875, 0.5, 0.75, 0.5, 0.8125, 0.5, 0.8125, 0.5, 0.75, 0.5, 0.75, 0.5, 0.6875, 0.5625, 0.6875, 0.625, 0.75, 0.625, 0.75, 0.5625, 0.6875, 0.5, 0.6875, 0.5, 0.75, 0.5, 0.75, 0.5, 0.3125, 0.5, 0.3125, 0.5, 0.25, 0.5, 0.8125, 0.5, 0.8125, 0.5, 0.75, 0.5, 0.75, 0.5, 0.8125, 0.5, 0.8125, 0.5, 0.75, 0.5, 0.875, 0.5, 0.875, 0.5, 0.875, 0.5, 0.875, 0.5, 0.625, 0.25, 0.5624, 0.25, 0.625, 0.25, 0.875, 0.5, 0.875, 0.5, 0.875, 0.5, 0.125, 0.5, 0.125, 0.5, 0.125, 0.5, 0.375, 0.5, 0.5, 0.5, 0.375, 0.5, 0.375, 0.5625, 0.375, 0.6085, 0.375, 0.6085, 0.375, 0.5841, 0.875, 0.5, 0.875, 0.5, 0.875, 0.5, 0.875, 0.5, 0.8125, 0.5, 0.8125, 0.5, 0.875, 0.5, 0.8672, 0.5, 0.625, 0.5625, 0.625, 0.5625, 0.625, 0.5, 0.625, 0.5, 0.625, 0.125, 0.625, 0.1875, 0.625, 0.125, 0.5, 0.5625, 0.5, 0.625, 0.625, 0.625, 0.625, 0.5625, 0.625, 0.1875, 0.625, 0.1875, 0.625, 0.125, 0.625, 0.125, 0.625, 0.1875, 0.625, 0.1875, 0.625, 0.125, 0.625, 0.125, 0.8125, 0.5625, 0.8125, 0.625, 0.875, 0.625, 0.625, 0.1875, 0.625, 0.1875, 0.625, 0.125, 0.625, 0.125, 0.8125, 0.5, 0.875, 0.5, 0.875, 0.5, 0.625, 0.5625, 0.625, 0.5625, 0.625, 0.5, 0.625, 0.5, 0.625, 0.5625, 0.625, 0.5625, 0.625, 0.5, 0.625, 0.5, 0.625, 0.5625, 0.625, 0.5625, 0.625, 0.5, 0.625, 0.5, 0.625, 0.25, 0.5, 0.25, 0.625, 0.25, 0.5, 0.5, 0.5, 0.5, 0.375, 0.5, 0.5, 0.25, 0.5, 0.25, 0.625, 0.25, 0.625, 0.25, 0.6875, 0.5, 0.6875, 0.5, 0.6407, 0.5, 0.5, 0.1875, 0.4806, 0.2446, 0.6233, 0.2502, 0.625, 0.1875, 0.8125, 0.5, 0.8125, 0.5, 0.875, 0.5, 0.875, 0.5, 0.5, 0.5, 0.5, 0.5, 0.375, 0.5, 0.8125, 0.5, 0.8125, 0.5, 0.75, 0.5, 0.75, 0.5, 0.3125, 0.5, 0.3125, 0.5, 0.25, 0.5, 0.25, 0.5, 0.75, 0.5, 0.75, 0.5, 0.6875, 0.5, 0.6875, 0.5, 0.25, 0.5, 0.25, 0.5, 0.1875, 0.5, 0.1875, 0.5, 0.625, 0.5, 0.625, 0.5, 0.5, 0.5, 0.5, 0.5, 0.375, 0.25, 0.375, 0.25, 0.4691, 0.25, 0.4768, 0.25, 0.5, 0.25, 0.5, 0.25, 0.625, 0.25, 0.625, 0.25, 0.625, 0.5, 0.625, 0.5, 0.6719, 0.5, 0.6875, 0.5, 0.75, 0.5, 0.75, 0.5, 0.8041, 0.5, 0.8215, 0.5, 0.75, 0.5, 0.6875, 0.5, 0.75, 0.5, 0.625, 0.5, 0.625, 0.5, 0.6875, 0.5, 0.6875, 0.5, 0.8125, 0.5, 0.8125, 0.5, 0.875, 0.5, 0.875, 0.5, 0.75, 0.5, 0.75, 0.5, 0.8125, 0.5, 0.8125, 0.5, 0.875, 0.5, 0.8215, 0.5, 0.8635, 0.5, 0.625, 0.5, 0.625, 0.5, 0.6875, 0.5, 0.6875, 0.5, 0.75, 0.5, 0.75, 0.5, 0.8215, 0.5, 0.8125, 0.5, 0.8125, 0.5, 0.75, 0.5, 0.8125, 0.5, 0.625, 0.5, 0.625, 0.5, 0.6875, 0.5, 0.6875, 0.5, 0.6875, 0.5, 0.6875, 0.5, 0.75, 0.5, 0.8195, 0.5, 0.8437, 0.5, 0.8541, 0.5, 0.8125, 0.5, 0.8125, 0.5, 0.875, 0.5, 0.875, 0.5, 0.125, 0.5, 0.125, 0.5, 0.125, 0.5, 0.125, 0.5, 0.5625, 0.25, 0.5625, 0.25, 0.5, 0.25, 0.5, 0.25, 0.5644, 0.25, 0.5958, 0.25, 0.533, 0.25, 0.875, 0.5, 0.875, 0.5, 0.875, 0.5, 0.875, 0.5, 0.125, 0.5, 0.125, 0.5, 0.125, 0.5, 0.125, 0.5, 0.533, 0.25, 0.5, 0.25, 0.5625, 0.25, 0.5644, 0.25, 0.375, 0.1875, 0.375, 0.1875, 0.375, 0.25, 0.375, 0.25, 0.375, 0.5, 0.3125, 0.5, 0.375, 0.5, 0.125, 0.5, 0.125, 0.5, 0.1875, 0.5, 0.1875, 0.5, 0.25, 0.5, 0.25, 0.5, 0.3125, 0.5, 0.3125, 0.5, 0.375, 0.5625, 0.375, 0.5, 0.375, 0.5312, 0.375, 0.5625, 0.375, 0.125, 0.375, 0.125, 0.375, 0.1875, 0.375, 0.1356, 0.375, 0.1356, 0.375, 0.1875, 0.375, 0.1875, 0.375, 0.5625, 0.375, 0.5625, 0.375, 0.6085, 0.375, 0.6085, 0.1875, 0.5, 0.1875, 0.5, 0.25, 0.5, 0.25, 0.5, 0.3125, 0.5, 0.3125, 0.5, 0.375, 0.5, 0.375, 0.5, 0.375, 0.6085, 0.375, 0.6085, 0.375, 0.5957, 0.375, 0.5973, 0.375, 0.1875, 0.375, 0.1875, 0.375, 0.25, 0.375, 0.25, 0.375, 0.1356, 0.375, 0.1356, 0.375, 0.1875, 0.375, 0.1875, 0.125, 0.5, 0.125, 0.5, 0.1875, 0.5, 0.1875, 0.5, 0.1875, 0.5, 0.1875, 0.5, 0.25, 0.5, 0.25, 0.5, 0.375, 0.1875, 0.375, 0.1875, 0.375, 0.25, 0.375, 0.25, 0.375, 0.5864, 0.375, 0.5864, 0.375, 0.5796, 0.375, 0.5816, 0.375, 0.6085, 0.375, 0.6085, 0.375, 0.5973, 0.375, 0.5975, 0.1875, 0.5, 0.1875, 0.5, 0.2187, 0.5, 0.1875, 0.5, 0.1875, 0.5, 0.25, 0.5, 0.25, 0.5, 0.375, 0.1356, 0.375, 0.1356, 0.375, 0.1875, 0.375, 0.1875, 0.375, 0.1875, 0.375, 0.1875, 0.375, 0.25, 0.375, 0.25, 0.375, 0.5625, 0.375, 0.5625, 0.375, 0.6085, 0.375, 0.6085, 0.375, 0.5, 0.375, 0.5, 0.375, 0.5625, 0.375, 0.5625, 0.375, 0.5864, 0.375, 0.5864, 0.375, 0.5804, 0.375, 0.5796, 0.125, 0.5, 0.125, 0.5, 0.1875, 0.5, 0.1875, 0.5, 0.25, 0.5, 0.25, 0.5, 0.3125, 0.5, 0.375, 0.5864, 0.375, 0.5864, 0.375, 0.5625, 0.375, 0.5864, 0.375, 0.5864, 0.375, 0.5625, 0.375, 0.5625, 0.375, 0.5685, 0.375, 0.5804, 0.3125, 0.5, 0.3125, 0.5, 0.375, 0.5, 0.375, 0.5, 0.375, 0.5, 0.375, 0.5, 0.375, 0.5625, 0.375, 0.5625, 0.125, 0.5, 0.125, 0.5, 0.1875, 0.5, 0.375, 0.6085, 0.375, 0.6085, 0.375, 0.5864, 0.375, 0.5864, 0.375, 0.5957, 0.375, 0.6085, 0.375, 0.6085, 0.375, 0.5975, 0.375, 0.5864, 0.375, 0.5864, 0.375, 0.5625, 0.375, 0.5864, 0.375, 0.5816, 0.375, 0.5744, 0.375, 0.5625, 0.1875, 0.5, 0.1875, 0.5, 0.25, 0.5, 0.25, 0.5, 0.125, 0.5, 0.125, 0.5, 0.1875, 0.5, 0.1875, 0.5, 0.375, 0.1356, 0.375, 0.1356, 0.375, 0.1875, 0.375, 0.1875, 0.375, 0.1875, 0.375, 0.1875, 0.375, 0.25, 0.375, 0.25, 0.375, 0.5, 0.375, 0.5, 0.375, 0.5625, 0.375, 0.5625, 0.375, 0.5625, 0.375, 0.5731, 0.375, 0.6085, 0.375, 0.6085, 0.25, 0.5, 0.25, 0.5, 0.3125, 0.5, 0.3125, 0.5, 0.375, 0.6085, 0.375, 0.5864, 0.375, 0.5864, 0.375, 0.1875, 0.375, 0.1875, 0.375, 0.25, 0.1875, 0.5, 0.1875, 0.5, 0.25, 0.5, 0.25, 0.5, 0.375, 0.5625, 0.375, 0.5625, 0.375, 0.5625, 0.375, 0.1356, 0.375, 0.1356, 0.375, 0.1875, 0.375, 0.1875, 0.375, 0.5625, 0.375, 0.5625, 0.375, 0.5625, 0.375, 0.5625, 0.1875, 0.5, 0.1875, 0.5, 0.25, 0.5, 0.25, 0.5, 0.3125, 0.5, 0.3125, 0.5, 0.375, 0.5, 0.375, 0.5, 0.375, 0.5864, 0.375, 0.5864, 0.375, 0.5625, 0.375, 0.5625, 0.375, 0.6085, 0.375, 0.6085, 0.375, 0.5864, 0.375, 0.5864, 0.125, 0.5, 0.125, 0.5, 0.125, 0.5, 0.125, 0.5, 0.125, 0.5, 0.125, 0.5, 0.125, 0.5, 0.125, 0.5, 0.125, 0.5, 0.125, 0.5, 0.125, 0.5, 0.125, 0.5, 0.375, 0.1875, 0.375, 0.1875, 0.375, 0.25, 0.375, 0.25, 0.375, 0.1875, 0.375, 0.1875, 0.375, 0.1875, 0.375, 0.1875, 0.375, 0.1875, 0.375, 0.202, 0.375, 0.226, 0.375, 0.2378, 0.375, 0.25, 0.375, 0.1875, 0.375, 0.1875, 0.375, 0.25, 0.375, 0.25, 0.375, 0.1356, 0.375, 0.1356, 0.375, 0.1875, 0.375, 0.1875, 0.375, 0.5625, 0.375, 0.5625, 0.375, 0.5625, 0.375, 0.5625, 0.125, 0.5, 0.125, 0.5, 0.125, 0.5, 0.375, 0.1356, 0.375, 0.1356, 0.375, 0.1875, 0.375, 0.1875, 0.375, 0.5625, 0.375, 0.5625, 0.375, 0.5625, 0.375, 0.5625, 0.375, 0.1875, 0.375, 0.1875, 0.375, 0.1875, 0.375, 0.1875, 0.375, 0.1875, 0.375, 0.1875, 0.375, 0.1875, 0.375, 0.1875, 0.375, 0.25, 0.375, 0.2378, 0.375, 0.226, 0.375, 0.2095, 0.375, 0.1875, 0.375, 0.2095, 0.375, 0.2095, 0.375, 0.2095, 0.375, 0.2095, 0.375, 0.2378, 0.375, 0.2378, 0.375, 0.25, 0.375, 0.25, 0.375, 0.1875, 0.375, 0.1875, 0.375, 0.202, 0.375, 0.202, 0.375, 0.2095, 0.375, 0.2095, 0.375, 0.1875, 0.375, 0.1875, 0.375, 0.226, 0.375, 0.226, 0.375, 0.2095, 0.375, 0.2095, 0.375, 0.226, 0.375, 0.226, 0.375, 0.226, 0.375, 0.226, 0.375, 0.202, 0.375, 0.202, 0.375, 0.226, 0.375, 0.226, 0.375, 0.2095, 0.375, 0.2095, 0.375, 0.2095, 0.375, 0.2095, 0.375, 0.2095, 0.375, 0.2095, 0.375, 0.1875, 0.375, 0.1875, 0.375, 0.1875, 0.375, 0.1875, 0.375, 0.202, 0.375, 0.202, 0.375, 0.2095, 0.375, 0.2095, 0.375, 0.2095, 0.375, 0.2095, 0.375, 0.1875, 0.375, 0.1875, 0.375, 0.1875, 0.375, 0.1875, 0.375, 0.1875, 0.375, 0.1875, 0.375, 0.202, 0.375, 0.202, 0.375, 0.2095, 0.375, 0.2095, 0.375, 0.2095, 0.375, 0.2095, 0.375, 0.2095, 0.375, 0.226, 0.375, 0.226, 0.375, 0.2095, 0.375, 0.202, 0.375, 0.202, 0.375, 0.226, 0.375, 0.226, 0.375, 0.226, 0.375, 0.226, 0.375, 0.226, 0.375, 0.226, 0.375, 0.226, 0.375, 0.226, 0.375, 0.2095, 0.375, 0.2095, 0.375, 0.226, 0.375, 0.226, 0.375, 0.226, 0.375, 0.226, 0.375, 0.2378, 0.375, 0.2378, 0.375, 0.2378, 0.375, 0.2378, 0.375, 0.226, 0.375, 0.226, 0.375, 0.2378, 0.375, 0.2378, 0.375, 0.2378, 0.375, 0.2378, 0.375, 0.2378, 0.375, 0.2378, 0.375, 0.2378, 0.375, 0.2378, 0.375, 0.226, 0.375, 0.226, 0.375, 0.226, 0.375, 0.2378, 0.375, 0.2378, 0.375, 0.226, 0.375, 0.2378, 0.375, 0.2378, 0.375, 0.226, 0.375, 0.226, 0.375, 0.226, 0.375, 0.226, 0.375, 0.226, 0.375, 0.226, 0.375, 0.226, 0.375, 0.226, 0.375, 0.2378, 0.375, 0.2378, 0.375, 0.25, 0.375, 0.25, 0.375, 0.2378, 0.375, 0.2378, 0.125, 0.5, 0.125, 0.5, 0.125, 0.5, 0.125, 0.5, 0.375, 0.2378, 0.375, 0.2378, 0.375, 0.2378, 0.375, 0.2378, 0.375, 0.25, 0.375, 0.25, 0.375, 0.2378, 0.375, 0.2378, 0.375, 0.2378, 0.375, 0.25, 0.375, 0.25, 0.375, 0.2378, 0.125, 0.5, 0.125, 0.5, 0.125, 0.5, 0.125, 0.5, 0.375, 0.2378, 0.375, 0.2378, 0.375, 0.2378, 0.375, 0.2378, 0.375, 0.2378, 0.375, 0.2378, 0.375, 0.25, 0.375, 0.25, 0.375, 0.5625, 0.375, 0.5625, 0.375, 0.6085, 0.375, 0.6085, 0.375, 0.5, 0.375, 0.5, 0.375, 0.5625, 0.375, 0.1356, 0.375, 0.1356, 0.375, 0.1875, 0.375, 0.1875, 0.375, 0.1356, 0.375, 0.1356, 0.375, 0.1875, 0.375, 0.1875, 0.375, 0.5625, 0.375, 0.5625, 0.375, 0.5625, 0.375, 0.5625, 0.375, 0.1875, 0.375, 0.1875, 0.375, 0.1875, 0.375, 0.1875, 0.375, 0.1875, 0.375, 0.1875, 0.375, 0.1875, 0.375, 0.1875, 0.375, 0.1875, 0.375, 0.1875, 0.375, 0.1875, 0.375, 0.1875, 0.375, 0.25, 0.375, 0.25, 0.375, 0.1875, 0.375, 0.1875, 0.375, 0.25, 0.375, 0.25, 0.375, 0.1875, 0.375, 0.1875, 0.375, 0.1875, 0.375, 0.1875, 0.375, 0.1875, 0.375, 0.1875, 0.375, 0.5677, 0.375, 0.5625, 0.375, 0.5625, 0.375, 0.5688, 0.375, 0.5957, 0.375, 0.5864, 0.375, 0.5864, 0.375, 0.5973, 0.375, 0.5804, 0.375, 0.5744, 0.375, 0.5729, 0.375, 0.5796, 0.25, 0.5, 0.25, 0.5, 0.1875, 0.5, 0.1875, 0.5, 0.375, 0.625, 0.375, 0.625, 0.375, 0.5625, 0.375, 0.5625, 0.3125, 0.5, 0.3125, 0.5, 0.25, 0.5, 0.25, 0.5, 0.875, 0.5, 0.875, 0.5, 0.875, 0.5, 0.875, 0.5, 0.5, 0.5, 0.5, 0.5, 0.375, 0.5, 0.3438, 0.5, 0.3437, 0.5, 0.3281, 0.5, 0.3281, 0.5, 0.5469, 0.4531, 0.5312, 0.4688, 0.5979, 0.4688, 0.6115, 0.4531, 0.6719, 0.5, 0.6719, 0.5, 0.6562, 0.5, 0.6562, 0.5, 0.625, 0.1568, 0.625, 0.1875, 0.625, 0.1284, 0.625, 0.1798, 0.625, 0.1721, 0.625, 0.125, 0.625, 0.125, 0.375, 0.5796, 0.375, 0.5729, 0.375, 0.5744, 0.375, 0.5816, 0.375, 0.5685, 0.375, 0.5625, 0.375, 0.5625, 0.375, 0.5677, 0.375, 0.5625, 0.375, 0.5625, 0.375, 0.625, 0.375, 0.625, 0.375, 0.5625, 0.375, 0.5625, 0.375, 0.6085, 0.5, 0.25, 0.5, 0.25, 0.625, 0.25, 0.625, 0.25, 0.375, 0.25, 0.375, 0.25, 0.4845, 0.25, 0.5, 0.25, 0.625, 0.5, 0.625, 0.5, 0.5, 0.5, 0.5, 0.5, 0.25, 0.5, 0.25, 0.5, 0.1875, 0.5, 0.1875, 0.5, 0.75, 0.5, 0.75, 0.5, 0.6875, 0.5, 0.6875, 0.5, 0.3125, 0.5, 0.3125, 0.5, 0.25, 0.5, 0.25, 0.5, 0.8125, 0.5, 0.8125, 0.5, 0.75, 0.5, 0.75, 0.5, 0.5, 0.5, 0.5, 0.5, 0.375, 0.5, 0.375, 0.5, 0.5, 0.25, 0.5, 0.25, 0.625, 0.25, 0.625, 0.25, 0.375, 0.5973, 0.375, 0.5864, 0.375, 0.5864, 0.375, 0.5975, 0.375, 0.25, 0.375, 0.25, 0.4536, 0.25, 0.4614, 0.25, 0.625, 0.5, 0.625, 0.5, 0.5, 0.5, 0.5, 0.5, 0.25, 0.5, 0.25, 0.5, 0.1875, 0.5, 0.1875, 0.5, 0.75, 0.5, 0.75, 0.5, 0.6875, 0.5, 0.6875, 0.5, 0.3125, 0.5, 0.3125, 0.5, 0.25, 0.5, 0.25, 0.5, 0.8125, 0.5, 0.8125, 0.5, 0.75, 0.5, 0.75, 0.5, 0.8125, 0.5, 0.8125, 0.5, 0.75, 0.5, 0.75, 0.5, 0.3125, 0.5, 0.3125, 0.5, 0.25, 0.5, 0.25, 0.5, 0.75, 0.5, 0.75, 0.5, 0.6875, 0.5, 0.6875, 0.5, 0.25, 0.5, 0.25, 0.5, 0.1875, 0.5, 0.1875, 0.5, 0.625, 0.5, 0.625, 0.5, 0.5, 0.5, 0.5, 0.5, 0.375, 0.25, 0.375, 0.25, 0.4614, 0.25, 0.4691, 0.25, 0.5, 0.25, 0.5, 0.25, 0.625, 0.25, 0.625, 0.25, 0.5, 0.25, 0.5, 0.25, 0.625, 0.25, 0.625, 0.25, 0.375, 0.25, 0.375, 0.25, 0.4768, 0.25, 0.4845, 0.25, 0.625, 0.5, 0.625, 0.5, 0.5, 0.5, 0.5, 0.5, 0.25, 0.5, 0.25, 0.5, 0.1875, 0.5, 0.1875, 0.5, 0.75, 0.5, 0.75, 0.5, 0.6875, 0.5, 0.6875, 0.5, 0.3125, 0.5, 0.3125, 0.5, 0.25, 0.5, 0.25, 0.5, 0.8125, 0.5, 0.8125, 0.5, 0.75, 0.5, 0.75, 0.5, 0.5, 0.5, 0.5, 0.5, 0.375, 0.5, 0.375, 0.5, 0.375, 0.5, 0.375, 0.5, 0.375, 0.5625, 0.375, 0.5312, 0.375, 0.25, 0.375, 0.1875, 0.375, 0.25, 0.375, 0.125, 0.375, 0.125, 0.375, 0.1875, 0.375, 0.1875, 0.375, 0.25, 0.375, 0.25, 0.375, 0.1875, 0.375, 0.1875, 0.375, 0.1875, 0.375, 0.1875, 0.375, 0.125, 0.375, 0.125, 0.125, 0.5, 0.125, 0.5, 0.125, 0.5, 0.2187, 0.5, 0.25, 0.5, 0.1875, 0.5, 0.25, 0.5, 0.25, 0.5, 0.3125, 0.5, 0.3125, 0.5, 0.1875, 0.5, 0.1875, 0.5, 0.25, 0.5, 0.25, 0.5])
me_cube.materials.append(mat_material)
me_cube.use_mirror_vertex_groups = False
me_cube.update()
arm_armature_003 = bpy.data.armatures.new('Armature.003')  # bones are not reproduced

# ---- objects
ob_cube = bpy.data.objects.new('Cube', me_cube)
ob_light = bpy.data.objects.new('Light', light_light)
ob_camera = bpy.data.objects.new('Camera', cam_camera)
ob_armature_001 = bpy.data.objects.new('Armature.001', arm_armature_003)

# ---- transforms, parenting, visibility, modifiers, constraints
ob_cube.location = (0.0, 0.0, 0.0)
ob_cube.lock_rotations_4d = False
ob_cube.empty_display_type = 'ARROWS'
ob_cube.lineart.crease_threshold = 0.0
ob_light.location = (4.076, 1.005, 5.904)
ob_light.rotation_euler = (0.6503, 0.05522, 1.866)
ob_light.lock_rotations_4d = False
ob_light.empty_display_type = 'ARROWS'
ob_light.color = (0.0, 0.0, 0.0, 0.0)
ob_light.lineart.crease_threshold = 0.0
ob_camera.location = (7.359, -6.926, 4.958)
ob_camera.rotation_euler = (1.109, 0.0, 0.8149)
ob_camera.lock_rotations_4d = False
ob_camera.empty_display_type = 'ARROWS'
ob_camera.color = (0.0, 0.0, 0.0, 0.0)
ob_camera.display_type = 'WIRE'
ob_camera.lineart.crease_threshold = 0.0
ob_armature_001.location = (0.0, 0.0, 0.0)

# ---- collection membership
col_collection.objects.link(ob_cube)
col_collection.objects.link(ob_light)
col_collection.objects.link(ob_camera)
col_collection.objects.link(ob_armature_001)

# ---- scene / render settings (as saved in the file)
scene.camera = ob_camera
scene.frame_start = 1; scene.frame_end = 250; scene.frame_set(29)
scene.render.engine = 'BLENDER_EEVEE_NEXT'
scene.render.bake_bias = 0.0
scene.render.bake_samples = 0
scene.cycles.sampling_pattern = 'TABULATED_SOBOL'
scene.eevee.use_volume_custom_range = False
bpy.context.view_layer.update()
